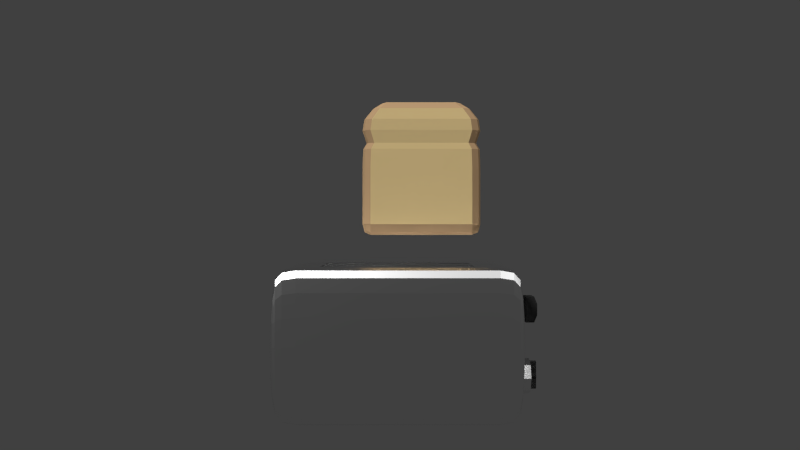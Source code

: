 # Source: Toaster.blend  (saved by Blender 2.75.0; exported with 4.5.12 LTS)
import bpy
from mathutils import Matrix  # noqa: F401  (used for matrix-valued properties, if any)

bpy.ops.wm.read_factory_settings(use_empty=True)
scene = bpy.context.scene
scene.name = 'Scene'

# ---- collections
col_collection_1 = bpy.data.collections.new('Collection 1'); scene.collection.children.link(col_collection_1)

# ---- materials (node trees are filled in below, after node groups)
mat_material_005 = bpy.data.materials.new('Material.005')
mat_material_005.alpha_threshold = 0.0
mat_material_005.roughness = 0.5
mat_bread = bpy.data.materials.new('Bread')
mat_bread.alpha_threshold = 0.0
mat_bread.roughness = 0.5
mat_crust = bpy.data.materials.new('Crust')
mat_crust.alpha_threshold = 0.0
mat_crust.roughness = 0.5
mat_toaster = bpy.data.materials.new('Toaster')
mat_toaster.alpha_threshold = 0.0
mat_toaster.roughness = 0.5
mat_knob = bpy.data.materials.new('Knob')
mat_knob.alpha_threshold = 0.0
mat_knob.roughness = 0.5

# ---- material node trees
mat_material_005.use_nodes = True; mat_material_005.node_tree.nodes.clear()
_N = mat_material_005.node_tree.nodes; _L = mat_material_005.node_tree.links
n0 = _N.new('ShaderNodeOutputMaterial'); n0.name = 'Material Output'; n0.location = (300, 300)
n1 = _N.new('ShaderNodeBsdfDiffuse'); n1.name = 'Diffuse BSDF'; n1.location = (10, 300)
n1.inputs[0].default_value = (0.0331, 0.0331, 0.0331, 1.0)
_L.new(n1.outputs[0], n0.inputs[0])
n0.is_active_output = True
mat_bread.use_nodes = True; mat_bread.node_tree.nodes.clear()
_N = mat_bread.node_tree.nodes; _L = mat_bread.node_tree.links
n0 = _N.new('ShaderNodeOutputMaterial'); n0.name = 'Material Output'; n0.location = (300, 300)
n1 = _N.new('ShaderNodeBsdfDiffuse'); n1.name = 'Diffuse BSDF'; n1.location = (10, 300)
n1.inputs[0].default_value = (0.723, 0.5435, 0.2602, 1.0)
_L.new(n1.outputs[0], n0.inputs[0])
n0.is_active_output = True
mat_crust.use_nodes = True; mat_crust.node_tree.nodes.clear()
_N = mat_crust.node_tree.nodes; _L = mat_crust.node_tree.links
n0 = _N.new('ShaderNodeOutputMaterial'); n0.name = 'Material Output'; n0.location = (300, 300)
n1 = _N.new('ShaderNodeBsdfDiffuse'); n1.name = 'Diffuse BSDF'; n1.location = (10, 300)
n1.inputs[0].default_value = (0.5173, 0.3366, 0.183, 1.0)
_L.new(n1.outputs[0], n0.inputs[0])
n0.is_active_output = True
mat_toaster.use_nodes = True; mat_toaster.node_tree.nodes.clear()
_N = mat_toaster.node_tree.nodes; _L = mat_toaster.node_tree.links
n0 = _N.new('ShaderNodeOutputMaterial'); n0.name = 'Material Output'; n0.location = (300, 300)
n1 = _N.new('ShaderNodeBsdfAnisotropic'); n1.name = 'Glossy BSDF'; n1.location = (10, 300)
n1.distribution = 'BECKMANN'
n1.inputs[0].default_value = (1.0, 1.0, 1.0, 1.0)
n1.inputs[1].default_value = 0.4472
_L.new(n1.outputs[0], n0.inputs[0])
n0.is_active_output = True
mat_knob.use_nodes = True; mat_knob.node_tree.nodes.clear()
_N = mat_knob.node_tree.nodes; _L = mat_knob.node_tree.links
n0 = _N.new('ShaderNodeOutputMaterial'); n0.name = 'Material Output'; n0.location = (300, 300)
n1 = _N.new('ShaderNodeBsdfDiffuse'); n1.name = 'Diffuse BSDF'; n1.location = (10, 300)
n1.inputs[0].default_value = (0.02038, 0.02038, 0.02038, 1.0)
_L.new(n1.outputs[0], n0.inputs[0])
n0.is_active_output = True

# ---- world
world_world = bpy.data.worlds.new('World'); scene.world = world_world
world_world.color = (0.05088, 0.05088, 0.05088)
world_world.use_sun_shadow = False
world_world.sun_shadow_jitter_overblur = 0.0
world_world.cycles.sampling_method = 'MANUAL'
world_world.cycles.sample_map_resolution = 256

# ---- cameras
cam_camera = bpy.data.cameras.new('Camera')
cam_camera.clip_end = 100.0
cam_camera.lens = 35.0
cam_camera.sensor_width = 32.0
cam_camera.sensor_height = 18.0
cam_camera.ortho_scale = 7.314
cam_camera.dof.focus_distance = 0.0

# ---- lights
light_sun_001 = bpy.data.lights.new('Sun.001', 'SUN')
light_sun_001.transmission_factor = 0.0
light_sun_001.use_shadow = False
light_sun_001.angle = 0.1993
light_sun_001.energy = 0.7
light_sun_001.shadow_buffer_clip_start = 0.5
light_sun_001.shadow_soft_size = 0.1
light_sun_001.shadow_cascade_max_distance = 1000.0
light_sun_001.cycles.use_multiple_importance_sampling = False
light_sun = bpy.data.lights.new('Sun', 'SUN')
light_sun.transmission_factor = 0.0
light_sun.angle = 0.1993
light_sun.energy = 2.5
light_sun.shadow_buffer_clip_start = 0.5
light_sun.shadow_soft_size = 0.1
light_sun.shadow_cascade_max_distance = 1000.0
light_sun.cycles.use_multiple_importance_sampling = False

# ---- meshes
me_cylinder_001 = bpy.data.meshes.new('Cylinder.001')
me_cylinder_001.from_pydata([(0.1583, 0.1271, -0.1693), (0.0, 0.1271, -0.2349), (0.2239, 0.1271, -0.01103), (-0.1583, 0.1271, -0.1693), (0.1583, -0.01909, -0.1693), (0.0, -0.01909, -0.2349), (0.1583, 0.1271, 0.1473), (0.2239, -0.1367, -0.01103), (-0.2239, 0.1271, -0.01103), (-0.1583, -0.01909, -0.1693), (0.1583, -0.01909, -0.6837), (0.0, -0.01909, -0.7493), (-0.1583, 0.1271, 0.1473), (0.0, 0.1271, 0.2128), (0.1583, -0.01909, 0.1473), (0.2239, -0.4005, -0.01103), (0.1583, -0.4005, -0.1693), (-0.2239, -0.1367, -0.01103), (-0.1583, -0.01909, -0.6837), (0.1583, -0.4005, -0.6837), (0.0, -0.4005, -0.7493), (-0.1583, -0.01909, 0.1473), (0.0, -0.01909, 0.2128), (0.1583, -0.4005, 0.1473), (-0.1583, -0.4005, -0.1693), (-0.2239, -0.4005, -0.01103), (-0.1583, -0.4005, -0.6837), (0.0, -0.4005, -0.2349), (-0.1583, -0.4005, 0.1473), (-0.1583, -0.01909, 0.7867), (0.0, -0.01909, 0.8522), (0.1583, -0.01909, 0.7867), (0.1583, -0.4005, 0.7867), (-0.1583, -0.4005, 0.7867), (0.0, -0.4005, 0.8522), (0.0, -0.4005, 0.2128)], [], [(1, 0, 4, 5), (0, 2, 7, 4), (3, 1, 5, 9), (5, 4, 10, 11), (2, 6, 14, 7), (4, 7, 15, 16), (8, 3, 9, 17), (9, 5, 11, 18), (4, 16, 19, 10), (11, 10, 19, 20), (12, 8, 17, 21), (13, 12, 21, 22), (6, 13, 22, 14), (7, 14, 23, 15), (15, 23, 35, 28, 25, 24, 27, 16), (17, 9, 24, 25), (24, 9, 18, 26), (18, 11, 20, 26), (16, 27, 20, 19), (21, 17, 25, 28), (22, 21, 29, 30), (14, 22, 30, 31), (23, 14, 31, 32), (27, 24, 26, 20), (21, 28, 33, 29), (30, 29, 33, 34), (31, 30, 34, 32), (35, 23, 32, 34), (28, 35, 34, 33)])
_uv = me_cylinder_001.uv_layers.new(name='UVMap')
_uv.uv.foreach_set('vector', [0.9689, 0.1211, 0.9689, 0.1211, 0.9689, 0.1211, 0.9689, 0.1211, 0.9701, 0.1218, 0.9701, 0.1218, 0.9701, 0.1217, 0.9701, 0.1217, 0.9686, 0.1211, 0.9686, 0.1211, 0.9686, 0.1211, 0.9686, 0.1211, 0.9693, 0.12, 0.9683, 0.1201, 0.9683, 0.1198, 0.9695, 0.1198, 0.968, 0.1216, 0.9679, 0.1216, 0.968, 0.1217, 0.968, 0.1218, 0.9683, 0.1206, 0.9683, 0.1206, 0.9683, 0.1208, 0.9683, 0.1208, 0.9674, 0.1218, 0.9674, 0.1218, 0.9674, 0.1217, 0.9674, 0.1217, 0.9692, 0.1201, 0.9682, 0.12, 0.968, 0.1198, 0.9692, 0.1198, 0.9692, 0.12, 0.9683, 0.12, 0.9682, 0.1198, 0.9693, 0.1198, 0.9689, 0.121, 0.9689, 0.121, 0.9689, 0.1211, 0.9689, 0.1211, 0.9696, 0.1216, 0.9695, 0.1216, 0.9695, 0.1218, 0.9695, 0.1217, 0.9686, 0.1211, 0.9686, 0.1211, 0.9686, 0.1211, 0.9686, 0.1211, 0.9689, 0.1211, 0.9689, 0.1211, 0.9689, 0.1211, 0.9689, 0.1211, 0.9699, 0.1206, 0.9699, 0.1206, 0.9698, 0.1206, 0.9698, 0.1206, 0.9688, 0.1206, 0.9688, 0.1207, 0.9688, 0.1207, 0.9687, 0.1207, 0.9687, 0.1206, 0.9687, 0.1206, 0.9687, 0.1206, 0.9688, 0.1206, 0.9692, 0.1206, 0.9692, 0.1206, 0.9692, 0.1208, 0.9692, 0.1208, 0.9692, 0.12, 0.9683, 0.12, 0.9682, 0.1198, 0.9693, 0.1198, 0.9686, 0.121, 0.9686, 0.121, 0.9686, 0.1211, 0.9686, 0.1211, 0.9692, 0.1201, 0.9682, 0.12, 0.968, 0.1198, 0.9692, 0.1198, 0.9676, 0.1206, 0.9676, 0.1206, 0.9677, 0.1206, 0.9677, 0.1206, 0.9694, 0.1227, 0.9679, 0.1228, 0.9681, 0.1224, 0.9693, 0.1223, 0.9696, 0.1228, 0.9681, 0.1227, 0.9682, 0.1223, 0.9694, 0.1224, 0.9694, 0.1227, 0.9681, 0.1227, 0.9682, 0.1224, 0.9693, 0.1224, 0.9693, 0.12, 0.9683, 0.1201, 0.9683, 0.1198, 0.9695, 0.1198, 0.9694, 0.1227, 0.9681, 0.1227, 0.9682, 0.1224, 0.9693, 0.1224, 0.9686, 0.121, 0.9686, 0.121, 0.9686, 0.1211, 0.9686, 0.1211, 0.9689, 0.121, 0.9689, 0.121, 0.9689, 0.1211, 0.9689, 0.1211, 0.9694, 0.1227, 0.9679, 0.1228, 0.9681, 0.1224, 0.9693, 0.1223, 0.9696, 0.1228, 0.9681, 0.1227, 0.9682, 0.1223, 0.9694, 0.1224])
me_cylinder_001.materials.append(mat_material_005)
me_cylinder_001.use_remesh_preserve_volume = False
me_cylinder_001.use_remesh_preserve_attributes = False
me_cylinder_001.use_mirror_vertex_groups = False
me_cylinder_001.update()
me_cube_005 = bpy.data.meshes.new('Cube.005')
me_cube_005.from_pydata([(-1.417, 0.1744, -0.743), (1.204, 0.409, -0.743), (1.417, 0.1744, -0.743), (-1.218, -0.07, -0.743), (1.204, 0.1744, -1.0), (-0.84, 0.1744, 2.192), (0.8258, 0.1744, 2.192), (-0.01365, 0.1744, -1.0), (1.204, -0.07, -0.743), (-0.01365, 0.409, -0.743), (-1.218, 0.409, -0.743), (-1.218, 0.1744, -1.0), (-0.01215, 0.1744, 2.192), (-0.01365, -0.07, -0.743), (-0.01365, -0.07, 0.6258), (-1.218, 0.409, 0.6258), (-0.01365, 0.409, 0.6258), (1.204, -0.07, 0.6258), (-1.218, -0.07, 0.6258), (1.417, 0.1744, 0.6258), (1.204, 0.409, 0.6258), (-1.417, 0.1744, 0.6258), (-1.163, 0.1744, 2.029), (0.9817, 0.3534, 2.029), (1.161, 0.1744, 2.029), (-0.9953, -0.01439, 2.029), (0.9817, -0.01439, 2.029), (-0.01258, 0.3534, 2.029), (-0.9953, 0.3534, 2.029), (-0.01258, -0.01439, 2.029), (-1.121, 0.06, 2.029), (-0.9494, 0.1744, 2.16), (-1.367, 0.3207, -0.743), (-1.367, 0.1744, -0.9357), (0.8258, 0.2498, 2.16), (1.364, 0.3207, -0.743), (-1.218, 0.3207, -0.9357), (0.9427, 0.1744, 2.16), (1.364, 0.01829, -0.743), (1.364, 0.1744, -0.9357), (-0.84, 0.08917, 2.16), (1.204, 0.01829, -0.9357), (-0.01215, 0.2498, 2.16), (1.204, 0.3207, -0.9357), (0.8258, 0.08917, 2.16), (-0.01365, 0.01829, -0.9357), (0.6898, 0.1744, 2.192), (0.9447, 0.1744, -1.0), (0.9447, -0.07, -0.743), (0.9447, 0.409, -0.743), (-0.01365, 0.3207, -0.9357), (-0.01215, 0.08917, 2.16), (-0.84, 0.2498, 2.16), (-1.218, 0.01829, -0.9357), (-0.9686, 0.409, -0.743), (-0.9686, 0.1744, -1.0), (-0.7116, 0.1744, 2.192), (-0.9686, -0.07, -0.743), (-1.367, 0.01829, -0.743), (-1.367, 0.3207, 0.6258), (1.364, 0.3207, 0.6258), (1.364, 0.01829, 0.6258), (0.9447, -0.07, 0.6258), (0.9447, 0.409, 0.6258), (-0.9686, 0.409, 0.6258), (-0.9686, -0.07, 0.6258), (-0.01365, -0.07, -0.2723), (-1.218, 0.409, -0.2723), (-0.01365, 0.409, -0.2723), (1.204, -0.07, -0.2723), (-1.218, -0.07, -0.2723), (1.417, 0.1744, -0.2723), (1.204, 0.409, -0.2723), (-1.417, 0.1744, -0.2723), (-1.367, 0.01829, 0.6258), (-1.121, 0.279, 2.029), (1.116, 0.279, 2.029), (1.116, 0.06, 2.029), (0.7949, -0.01439, 2.029), (0.7949, 0.3534, 2.029), (-0.8172, 0.3534, 2.029), (-0.8172, -0.01439, 2.029), (-1.417, 0.1744, 1.503), (1.204, 0.409, 1.503), (1.417, 0.1744, 1.503), (-1.218, -0.07, 1.503), (1.204, -0.07, 1.503), (-0.01365, 0.409, 1.503), (-1.218, 0.409, 1.503), (-0.01365, -0.07, 1.503), (-1.328, 0.08696, -0.8858), (-0.9211, 0.1395, 2.136), (-1.328, 0.252, -0.8858), (-0.9211, 0.1995, 2.136), (1.322, 0.08696, -0.8858), (0.9124, 0.1395, 2.136), (1.322, 0.252, -0.8858), (0.9124, 0.1995, 2.136), (0.6898, 0.2498, 2.16), (0.9447, 0.3207, -0.9357), (0.6898, 0.08917, 2.16), (0.9447, 0.01829, -0.9357), (-0.9686, 0.3207, -0.9357), (-0.7116, 0.08917, 2.16), (-0.7116, 0.2498, 2.16), (-0.9686, 0.01829, -0.9357), (-1.367, 0.01829, -0.2723), (-1.367, 0.3207, -0.2723), (1.364, 0.3207, -0.2723), (1.364, 0.01829, -0.2723), (0.9447, -0.07, -0.2723), (0.9447, 0.409, -0.2723), (-0.9686, 0.409, -0.2723), (-0.9686, -0.07, -0.2723), (-1.367, 0.01829, 1.503), (-1.367, 0.3207, 1.503), (1.364, 0.3207, 1.503), (1.364, 0.01829, 1.503), (0.9447, -0.07, 1.503), (0.9447, 0.409, 1.503), (-0.9686, 0.409, 1.503), (-0.9686, -0.07, 1.503), (-0.01322, -0.04781, 1.197), (-1.129, 0.3868, 1.197), (-0.01322, 0.3868, 1.197), (1.115, -0.04781, 1.197), (-1.129, -0.04781, 1.197), (1.315, 0.1744, 1.197), (1.115, 0.3868, 1.197), (-1.316, 0.1744, 1.197), (-1.269, 0.3041, 1.197), (1.265, 0.3041, 1.197), (1.265, 0.03493, 1.197), (0.8849, -0.04781, 1.197), (0.8849, 0.3868, 1.197), (-0.9082, 0.3868, 1.197), (-0.9082, -0.04781, 1.197), (-1.269, 0.03493, 1.197), (-1.352, 0.3181, 1.051), (1.348, 0.3181, 1.051), (1.348, 0.0209, 1.051), (0.9353, -0.06652, 1.051), (0.9353, 0.4055, 1.051), (-0.9591, 0.4055, 1.051), (-0.9591, -0.06652, 1.051), (-0.01358, -0.06652, 1.051), (-1.204, 0.4055, 1.051), (-0.01358, 0.4055, 1.051), (1.19, -0.06652, 1.051), (-1.204, -0.06652, 1.051), (1.401, 0.1744, 1.051), (1.19, 0.4055, 1.051), (-1.401, 0.1744, 1.051), (-1.352, 0.0209, 1.051), (-1.375, 0.1744, 1.766), (1.167, 0.3998, 1.766), (1.375, 0.1744, 1.766), (-1.181, -0.06077, 1.766), (1.167, -0.06077, 1.766), (-0.01347, 0.3998, 1.766), (-1.181, 0.3998, 1.766), (-0.01347, -0.06077, 1.766), (-1.326, 0.02521, 1.766), (-1.326, 0.3138, 1.766), (1.323, 0.3138, 1.766), (1.323, 0.02521, 1.766), (0.9199, -0.06077, 1.766), (0.9199, 0.3998, 1.766), (-0.9435, 0.3998, 1.766), (-0.9435, -0.06077, 1.766)], [], [(0, 58, 106, 73), (0, 73, 107, 32), (0, 32, 92, 33), (0, 33, 90, 58), (1, 49, 111, 72), (1, 72, 108, 35), (1, 35, 96, 43), (1, 43, 99, 49), (2, 35, 108, 71), (2, 71, 109, 38), (2, 38, 94, 39), (2, 39, 96, 35), (3, 57, 113, 70), (3, 70, 106, 58), (3, 58, 90, 53), (3, 53, 105, 57), (4, 41, 101, 47), (4, 47, 99, 43), (4, 43, 96, 39), (4, 39, 94, 41), (5, 40, 103, 56), (5, 56, 104, 52), (5, 52, 93, 31), (5, 31, 91, 40), (6, 44, 95, 37), (6, 37, 97, 34), (6, 34, 98, 46), (6, 46, 100, 44), (7, 45, 105, 55), (7, 55, 102, 50), (7, 50, 99, 47), (7, 47, 101, 45), (8, 38, 109, 69), (8, 69, 110, 48), (8, 48, 101, 41), (8, 41, 94, 38), (9, 54, 112, 68), (9, 68, 111, 49), (9, 49, 99, 50), (9, 50, 102, 54), (10, 32, 107, 67), (10, 67, 112, 54), (10, 54, 102, 36), (10, 36, 92, 32), (11, 53, 90, 33), (11, 33, 92, 36), (11, 36, 102, 55), (11, 55, 105, 53), (12, 51, 100, 46), (12, 46, 98, 42), (12, 42, 104, 56), (12, 56, 103, 51), (13, 48, 110, 66), (13, 66, 113, 57), (13, 57, 105, 45), (13, 45, 101, 48), (122, 133, 118, 89), (122, 89, 121, 136), (14, 65, 113, 66), (14, 66, 110, 62), (123, 130, 115, 88), (123, 88, 120, 135), (15, 64, 112, 67), (15, 67, 107, 59), (124, 135, 120, 87), (124, 87, 119, 134), (16, 63, 111, 68), (16, 68, 112, 64), (125, 132, 117, 86), (125, 86, 118, 133), (17, 62, 110, 69), (17, 69, 109, 61), (126, 136, 121, 85), (126, 85, 114, 137), (18, 74, 106, 70), (18, 70, 113, 65), (127, 131, 116, 84), (127, 84, 117, 132), (19, 61, 109, 71), (19, 71, 108, 60), (128, 134, 119, 83), (128, 83, 116, 131), (20, 60, 108, 72), (20, 72, 111, 63), (129, 137, 114, 82), (129, 82, 115, 130), (21, 59, 107, 73), (21, 73, 106, 74), (22, 30, 91, 31), (22, 31, 93, 75), (154, 163, 115, 82), (154, 82, 114, 162), (23, 79, 98, 34), (23, 34, 97, 76), (155, 164, 116, 83), (155, 83, 119, 167), (24, 76, 97, 37), (24, 37, 95, 77), (156, 165, 117, 84), (156, 84, 116, 164), (25, 81, 103, 40), (25, 40, 91, 30), (157, 162, 114, 85), (157, 85, 121, 169), (26, 77, 95, 44), (26, 44, 100, 78), (158, 166, 118, 86), (158, 86, 117, 165), (27, 80, 104, 42), (27, 42, 98, 79), (159, 167, 119, 87), (159, 87, 120, 168), (28, 75, 93, 52), (28, 52, 104, 80), (160, 168, 120, 88), (160, 88, 115, 163), (29, 78, 100, 51), (29, 51, 103, 81), (161, 169, 121, 89), (161, 89, 118, 166), (152, 129, 130, 138), (152, 153, 137, 129), (151, 128, 131, 139), (151, 142, 134, 128), (150, 127, 132, 140), (150, 139, 131, 127), (149, 126, 137, 153), (149, 144, 136, 126), (148, 125, 133, 141), (148, 140, 132, 125), (147, 124, 134, 142), (147, 143, 135, 124), (146, 123, 135, 143), (146, 138, 130, 123), (145, 122, 136, 144), (145, 141, 133, 122), (14, 62, 141, 145), (14, 145, 144, 65), (15, 59, 138, 146), (15, 146, 143, 64), (16, 64, 143, 147), (16, 147, 142, 63), (17, 61, 140, 148), (17, 148, 141, 62), (18, 65, 144, 149), (18, 149, 153, 74), (19, 60, 139, 150), (19, 150, 140, 61), (20, 63, 142, 151), (20, 151, 139, 60), (21, 74, 153, 152), (21, 152, 138, 59), (29, 161, 166, 78), (29, 81, 169, 161), (28, 160, 163, 75), (28, 80, 168, 160), (27, 159, 168, 80), (27, 79, 167, 159), (26, 158, 165, 77), (26, 78, 166, 158), (25, 157, 169, 81), (25, 30, 162, 157), (24, 156, 164, 76), (24, 77, 165, 156), (23, 155, 167, 79), (23, 76, 164, 155), (22, 154, 162, 30), (22, 75, 163, 154)])
me_cube_005.polygons.foreach_set('material_index', [1, 1, 1, 1, 0, 1, 1, 1, 1, 1, 1, 1, 0, 1, 1, 1, 1, 1, 1, 1, 1, 1, 1, 1, 1, 1, 1, 1, 1, 1, 1, 1, 1, 0, 1, 1, 0, 0, 1, 1, 1, 0, 1, 1, 1, 1, 1, 1, 1, 1, 1, 1, 0, 0, 1, 1, 0, 0, 0, 0, 1, 0, 0, 1, 0, 0, 0, 0, 1, 0, 0, 1, 0, 1, 1, 0, 1, 1, 1, 1, 0, 1, 1, 0, 1, 1, 1, 1, 1, 1, 1, 1, 1, 1, 1, 0, 1, 1, 1, 1, 1, 1, 1, 0, 1, 1, 0, 1, 1, 1, 0, 0, 1, 1, 0, 1, 1, 1, 0, 0, 1, 1, 1, 0, 1, 1, 1, 0, 0, 1, 0, 0, 0, 1, 0, 0, 0, 0, 1, 0, 0, 0, 1, 0, 0, 1, 1, 1, 0, 1, 1, 1, 0, 0, 1, 0, 0, 0, 1, 0, 0, 1, 1, 1, 0, 1, 1, 1])
me_cube_005.materials.append(mat_bread)
me_cube_005.materials.append(mat_crust)
me_cube_005.use_remesh_preserve_volume = False
me_cube_005.use_remesh_preserve_attributes = False
me_cube_005.use_mirror_vertex_groups = False
me_cube_005.update()
me_cube_002 = bpy.data.meshes.new('Cube.002')
me_cube_002.from_pydata([(2.023, -0.03533, 0.324), (2.023, -0.03533, 0.4732), (2.023, 0.04987, 0.324), (2.023, 0.04987, 0.4732), (2.353, -0.03533, 0.324), (2.353, -0.03533, 0.4732), (2.353, 0.04987, 0.324), (2.353, 0.04987, 0.4732), (2.508, 0.04987, 0.4732), (2.508, 0.04987, 0.324), (2.508, -0.03533, 0.4732), (2.508, -0.03533, 0.324), (2.353, 0.04987, 0.5732), (2.353, -0.03533, 0.5732), (2.467, 0.04987, 0.5732), (2.467, -0.03533, 0.5732), (2.353, -0.03533, 0.224), (2.353, 0.04987, 0.224), (2.467, -0.03533, 0.224), (2.467, 0.04987, 0.224), (2.353, -0.1353, 0.4732), (2.353, -0.1353, 0.324), (2.508, -0.1353, 0.4732), (2.508, -0.1353, 0.324), (2.353, -0.1353, 0.5732), (2.467, -0.1353, 0.5732), (2.467, -0.1353, 0.224), (2.353, -0.1353, 0.224), (2.353, 0.1499, 0.4732), (2.353, 0.1499, 0.324), (2.508, 0.1499, 0.4732), (2.508, 0.1499, 0.324), (2.467, 0.1499, 0.5732), (2.353, 0.1499, 0.5732), (2.353, 0.1499, 0.224), (2.467, 0.1499, 0.224), (-0.9818, 0.8753, 0.3628), (-0.989, 0.8759, 0.0), (-0.9926, 0.759, 0.0), (-0.9851, 0.759, 0.375), (-0.9785, 0.9374, 0.0), (-0.9818, 0.8753, -0.3628), (-0.9601, 0.8747, 0.6654), (-0.9926, 0.5661, 0.0), (-0.9851, 0.5661, 0.375), (-0.9719, 0.9351, 0.3264), (-0.9851, 0.759, -0.375), (-0.9628, 0.759, 0.6875), (-0.9851, 0.5661, -0.375), (-0.9926, 0.2768, 0.0), (-0.9851, 0.2768, 0.375), (-0.9628, 0.5661, 0.6875), (-0.9575, 0.9656, 0.0), (-0.9719, 0.9351, -0.3264), (-0.9601, 0.8747, -0.6654), (-0.9256, 0.759, 0.875), (-0.9522, 0.9327, 0.599), (-0.9628, 0.759, -0.6875), (-0.9628, 0.5661, -0.6875), (-0.9851, 0.2768, -0.375), (-0.9926, -0.05881, 0.0), (-0.9851, -0.05881, 0.375), (-0.9628, 0.2768, 0.6875), (-0.9256, 0.5661, 0.875), (-0.9522, 0.9613, 0.3021), (-0.9241, 0.8753, 0.8472), (-0.9198, 0.9351, 0.7639), (-0.9256, 0.759, -0.875), (-0.9256, 0.5661, -0.875), (-0.9628, 0.2768, -0.6875), (-0.9851, -0.05881, -0.375), (-0.9926, -0.3906, 0.0), (-0.9851, -0.3906, 0.375), (-0.9628, -0.05881, 0.6875), (-0.9256, 0.2768, 0.875), (-0.8373, 0.759, 0.9688), (-0.8373, 0.5661, 0.9688), (-0.9198, 0.9772, 0.3264), (-0.9522, 0.9613, -0.3021), (-0.9522, 0.9327, -0.599), (-0.9415, 0.9527, 0.5093), (-0.9169, 0.9613, 0.599), (-0.8373, 0.759, -0.9688), (-0.8373, 0.5661, -0.9688), (-0.9256, 0.2768, -0.875), (-0.9628, -0.05881, -0.6875), (-0.9851, -0.3906, -0.375), (-0.9926, -0.6685, 0.0), (-0.9851, -0.6685, 0.375), (-0.9628, -0.3906, 0.6875), (-0.9256, -0.05881, 0.875), (-0.8373, 0.2768, 0.9688), (-0.6618, 0.5661, 1.0), (-0.6618, 0.759, 1.0), (-0.9227, 0.9826, 0.0), (-0.9198, 0.9772, -0.3264), (-0.9198, 0.9351, -0.7639), (-0.9241, 0.8753, -0.8472), (-0.8358, 0.9386, 0.8472), (-0.8369, 0.8762, 0.9384), (-0.8351, 0.9677, 0.6654), (-0.6618, 0.759, -1.0), (-0.6618, 0.5661, -1.0), (-0.8373, 0.2768, -0.9688), (-0.9256, -0.05881, -0.875), (-0.9628, -0.3906, -0.6875), (-0.9851, -0.6685, -0.375), (-0.9926, -0.8424, 0.0), (-0.9851, -0.8424, 0.375), (-0.9628, -0.6685, 0.6875), (-0.9256, -0.3906, 0.875), (-0.8373, -0.05881, 0.9688), (-0.6618, 0.2768, 1.0), (-0.6618, 0.8765, 0.9688), (-0.3631, 0.5661, 1.0), (-0.3631, 0.759, 1.0), (-0.8358, 0.9853, 0.3628), (-0.9415, 0.9527, -0.5093), (-0.9169, 0.9613, -0.599), (-0.8369, 0.8762, -0.9384), (-0.6618, 0.8765, -0.9688), (-0.3631, 0.759, -1.0), (-0.3631, 0.5661, -1.0), (-0.6618, 0.2768, -1.0), (-0.8373, -0.05881, -0.9688), (-0.9256, -0.3906, -0.875), (-0.9628, -0.6685, -0.6875), (-0.9851, -0.8424, -0.375), (-0.9818, -0.9367, 0.3628), (-0.9628, -0.8424, 0.6875), (-0.9256, -0.6685, 0.875), (-0.8373, -0.3906, 0.9688), (-0.6618, -0.05881, 1.0), (-0.3925, 0.2768, 1.0), (-0.3925, 0.5615, 1.0), (-0.3631, 0.5615, 1.0), (-0.3631, 0.8765, 0.9688), (0.09521, 0.759, 1.0), (0.09521, 0.5661, 1.0), (-0.8358, 0.9853, -0.3628), (-0.8366, 0.9911, 0.0), (-0.8351, 0.9677, -0.6654), (-0.8358, 0.9386, -0.8472), (-0.6618, 0.9398, 0.875), (-0.3631, 0.8765, -0.9688), (0.09521, 0.759, -1.0), (0.09521, 0.5661, -1.0), (-0.3631, 0.2768, -1.0), (-0.6618, -0.05881, -1.0), (-0.8373, -0.3906, -0.9688), (-0.9256, -0.6685, -0.875), (-0.9628, -0.8424, -0.6875), (-0.9818, -0.9367, -0.3628), (-0.989, -0.937, 0.0), (-0.9601, -0.9365, 0.6654), (-0.9256, -0.8424, 0.875), (-0.8373, -0.6685, 0.9688), (-0.6618, -0.3906, 1.0), (-0.3631, -0.05881, 1.0), (-0.3631, 0.1203, 1.0), (-0.3925, 0.1203, 1.0), (-0.3925, 0.1203, -0.394), (-0.3925, 0.5615, -0.394), (1.63, 0.5615, 1.0), (1.625, 0.5615, 1.0), (1.169, 0.5615, 1.0), (0.6328, 0.5615, 1.0), (0.09521, 0.5615, 1.0), (1.63, 0.5615, -0.394), (-0.3631, 0.9398, 0.875), (0.09521, 0.8765, 0.9688), (0.6328, 0.759, 1.0), (0.6328, 0.5661, 1.0), (-0.6618, 0.988, 0.375), (-0.6618, 0.994, 0.0), (-0.6618, 0.9699, 0.6875), (-0.6618, 0.9398, -0.875), (-0.3631, 0.9398, -0.875), (0.09521, 0.8765, -0.9688), (0.6328, 0.759, -1.0), (0.6328, 0.5661, -1.0), (0.09521, 0.2768, -1.0), (-0.3631, -0.05881, -1.0), (-0.6618, -0.3906, -1.0), (-0.8373, -0.6685, -0.9688), (-0.9256, -0.8424, -0.875), (-0.9601, -0.9365, -0.6654), (-0.9785, -0.9768, 0.0), (-0.9719, -0.976, 0.3264), (-0.8373, -0.8424, 0.9688), (-0.6618, -0.6685, 1.0), (-0.3925, -0.3906, 1.0), (-0.3925, -0.1261, 1.0), (-0.3631, -0.1261, 1.0), (0.09521, -0.05881, 1.0), (0.09521, 0.1203, 1.0), (0.6328, 0.1203, 1.0), (1.169, 0.1203, 1.0), (1.625, 0.1203, 1.0), (1.63, 0.1203, 1.0), (1.63, 0.1203, -0.394), (1.63, 0.2768, 1.0), (1.919, 0.2768, 1.0), (1.919, 0.5661, 1.0), (1.625, 0.5661, 1.0), (1.169, 0.5661, 1.0), (0.09521, 0.9398, 0.875), (-0.3631, 0.9699, 0.6875), (0.6328, 0.8765, 0.9688), (1.169, 0.759, 1.0), (-0.6618, 0.988, -0.375), (-0.6618, 0.9699, -0.6875), (-0.3631, 0.988, 0.375), (-0.3631, 0.994, 0.0), (-0.3631, 0.9699, -0.6875), (0.09521, 0.9398, -0.875), (0.6328, 0.8765, -0.9688), (1.169, 0.759, -1.0), (1.169, 0.5661, -1.0), (0.6328, 0.2768, -1.0), (0.09521, -0.05881, -1.0), (-0.3631, -0.3906, -1.0), (-0.6618, -0.6685, -1.0), (-0.8373, -0.8424, -0.9688), (-0.9719, -0.976, -0.3264), (-0.9522, -0.9751, 0.599), (-0.9241, -0.9367, 0.8472), (-0.6618, -0.8424, 1.0), (-0.3631, -0.6685, 1.0), (-0.3631, -0.5674, 1.0), (-0.3925, -0.5674, 1.0), (-0.3925, -0.5674, -0.394), (-0.3925, -0.1261, -0.394), (1.63, -0.1261, 1.0), (1.625, -0.1261, 1.0), (1.169, -0.1261, 1.0), (0.6328, -0.1261, 1.0), (0.09521, -0.1261, 1.0), (1.63, -0.1261, -0.394), (0.6328, -0.05881, 1.0), (1.169, -0.05881, 1.0), (1.625, -0.05881, 1.0), (1.919, -0.05881, 1.0), (2.089, 0.2768, 0.9688), (2.089, 0.5661, 0.9688), (1.919, 0.759, 1.0), (1.625, 0.759, 1.0), (0.6328, 0.9398, 0.875), (0.09521, 0.9699, 0.6875), (1.169, 0.8765, 0.9688), (-0.3631, 0.988, -0.375), (0.09521, 0.994, 0.0), (0.09521, 0.988, 0.375), (0.09521, 0.9699, -0.6875), (0.6328, 0.9398, -0.875), (1.169, 0.8765, -0.9688), (1.625, 0.759, -1.0), (1.625, 0.5661, -1.0), (1.169, 0.2768, -1.0), (0.6328, -0.05881, -1.0), (0.09521, -0.3906, -1.0), (-0.3631, -0.6685, -1.0), (-0.6618, -0.8424, -1.0), (-0.9241, -0.9367, -0.8472), (-0.9522, -0.9751, -0.599), (-0.9575, -0.9873, 0.0), (-0.9198, -0.976, 0.7639), (-0.9522, -0.9857, 0.3021), (-0.8369, -0.9371, 0.9384), (-0.6618, -0.9372, 0.9688), (-0.3631, -0.8424, 1.0), (0.09521, -0.6685, 1.0), (0.09521, -0.5674, 1.0), (0.6328, -0.5674, 1.0), (1.169, -0.5674, 1.0), (1.625, -0.5674, 1.0), (1.63, -0.5674, 1.0), (1.63, -0.5674, -0.394), (1.63, -0.3906, 1.0), (1.919, -0.3906, 1.0), (2.089, -0.05881, 0.9688), (2.172, 0.2768, 0.875), (2.172, 0.5661, 0.875), (2.089, 0.759, 0.9688), (1.919, 0.8765, 0.9688), (1.625, 0.8765, 0.9688), (1.169, 0.9398, 0.875), (0.6328, 0.9699, 0.6875), (0.09521, 0.988, -0.375), (0.6328, 0.994, 0.0), (0.6328, 0.988, 0.375), (0.6328, 0.9699, -0.6875), (1.169, 0.9398, -0.875), (1.625, 0.8765, -0.9688), (1.919, 0.759, -1.0), (1.919, 0.5661, -1.0), (1.625, 0.2768, -1.0), (1.169, -0.05881, -1.0), (0.6328, -0.3906, -1.0), (0.09521, -0.6685, -1.0), (-0.3631, -0.8424, -1.0), (-0.6618, -0.9372, -0.9688), (-0.8369, -0.9371, -0.9384), (-0.9198, -0.976, -0.7639), (-0.9522, -0.9857, -0.3021), (-0.9169, -0.9857, 0.599), (-0.9415, -0.9825, 0.5093), (-0.8358, -0.9773, 0.8472), (-0.3631, -0.9372, 0.9688), (0.09521, -0.8424, 1.0), (0.6328, -0.6685, 1.0), (1.169, -0.6685, 1.0), (1.625, -0.6685, 1.0), (1.919, -0.6685, 1.0), (2.089, -0.3906, 0.9688), (2.172, -0.05881, 0.875), (2.205, 0.2768, 0.6875), (2.205, 0.5661, 0.6875), (2.172, 0.759, 0.875), (1.919, 0.9398, 0.875), (1.625, 0.9398, 0.875), (1.169, 0.9699, 0.6875), (0.6328, 0.988, -0.375), (1.169, 0.988, 0.375), (1.169, 0.994, 0.0), (1.169, 0.9699, -0.6875), (1.625, 0.9398, -0.875), (1.919, 0.8765, -0.9688), (2.089, 0.759, -0.9688), (2.089, 0.5661, -0.9688), (1.919, 0.2768, -1.0), (1.625, -0.05881, -1.0), (1.169, -0.3906, -1.0), (0.6328, -0.6685, -1.0), (0.09521, -0.8424, -1.0), (-0.3631, -0.9372, -0.9688), (-0.8358, -0.9773, -0.8472), (-0.9169, -0.9857, -0.599), (-0.9415, -0.9825, -0.5093), (-0.9198, -0.9916, 0.3264), (-0.8351, -0.9881, 0.6654), (-0.6618, -0.9777, 0.875), (-0.3631, -0.9777, 0.875), (0.09521, -0.9372, 0.9688), (0.6328, -0.8424, 1.0), (1.169, -0.8424, 1.0), (1.625, -0.8424, 1.0), (2.089, -0.6685, 0.9688), (1.919, -0.8424, 1.0), (2.172, -0.3906, 0.875), (2.184, 0.04987, 0.8055), (2.225, 0.2768, 0.375), (2.225, 0.5661, 0.375), (2.205, 0.759, 0.6875), (2.171, 0.8753, 0.8472), (2.089, 0.8762, 0.9384), (2.088, 0.9386, 0.8472), (1.919, 0.9699, 0.6875), (1.625, 0.9699, 0.6875), (1.169, 0.988, -0.375), (1.625, 0.988, 0.375), (1.625, 0.994, 0.0), (1.625, 0.9699, -0.6875), (1.919, 0.9398, -0.875), (2.172, 0.759, -0.875), (2.172, 0.5661, -0.875), (2.089, 0.2768, -0.9688), (1.919, -0.05881, -1.0), (1.625, -0.3906, -1.0), (1.169, -0.6685, -1.0), (0.6328, -0.8424, -1.0), (0.09521, -0.9372, -0.9688), (-0.3631, -0.9777, -0.875), (-0.6618, -0.9777, -0.875), (-0.8351, -0.9881, -0.6654), (-0.9198, -0.9916, -0.3264), (-0.9227, -0.9936, 0.0), (-0.6618, -0.9888, 0.6875), (-0.3631, -0.9888, 0.6875), (0.09521, -0.9777, 0.875), (0.6328, -0.9372, 0.9688), (1.169, -0.9372, 0.9688), (1.625, -0.9372, 0.9688), (2.172, -0.6685, 0.875), (2.089, -0.8424, 0.9688), (1.919, -0.9372, 0.9688), (2.205, -0.3906, 0.6875), (2.205, -0.05881, 0.6875), (2.184, -0.03533, 0.8055), (2.205, 0.04987, 0.6875), (2.225, 0.04987, 0.375), (2.231, 0.2768, 0.0), (2.231, 0.5661, 0.0), (2.225, 0.759, 0.375), (2.203, 0.8747, 0.6654), (2.087, 0.9677, 0.6654), (1.919, 0.988, 0.375), (1.625, 0.988, -0.375), (1.919, 0.994, 0.0), (1.919, 0.9699, -0.6875), (2.088, 0.9386, -0.8472), (2.089, 0.8762, -0.9384), (2.171, 0.8753, -0.8472), (2.205, 0.759, -0.6875), (2.205, 0.5661, -0.6875), (2.172, 0.2768, -0.875), (2.089, -0.05881, -0.9688), (1.919, -0.3906, -1.0), (1.625, -0.6685, -1.0), (1.169, -0.8424, -1.0), (0.6328, -0.9372, -0.9688), (0.09521, -0.9777, -0.875), (-0.3631, -0.9888, -0.6875), (-0.6618, -0.9888, -0.6875), (-0.8358, -0.9945, 0.3628), (-0.6618, -0.9955, 0.375), (-0.3631, -0.9955, 0.375), (0.09521, -0.9888, 0.6875), (0.6328, -0.9777, 0.875), (1.169, -0.9777, 0.875), (1.625, -0.9777, 0.875), (2.172, -0.8424, 0.875), (2.205, -0.6685, 0.6875), (1.919, -0.9777, 0.875), (2.225, -0.05881, 0.375), (2.225, -0.3906, 0.375), (2.119, -0.03533, 0.8055), (2.119, 0.04987, 0.8055), (2.119, 0.04987, -0.6889), (2.205, 0.04987, -0.6889), (2.205, 0.04987, -0.6875), (2.225, 0.04987, -0.375), (2.231, 0.04987, 0.0), (2.225, 0.2768, -0.375), (2.225, 0.5661, -0.375), (2.231, 0.759, 0.0), (2.167, 0.9351, 0.7639), (2.088, 0.9853, 0.3628), (1.919, 0.988, -0.375), (2.089, 0.9911, 0.0), (2.087, 0.9677, -0.6654), (2.203, 0.8747, -0.6654), (2.225, 0.759, -0.375), (2.205, 0.2768, -0.6875), (2.172, -0.05881, -0.875), (2.089, -0.3906, -0.9688), (1.919, -0.6685, -1.0), (1.625, -0.8424, -1.0), (1.169, -0.9372, -0.9688), (0.6328, -0.9777, -0.875), (0.09521, -0.9888, -0.6875), (-0.6618, -0.9955, -0.375), (-0.3631, -0.9955, -0.375), (-0.8358, -0.9945, -0.3628), (-0.8366, -0.9967, 0.0), (-0.6618, -0.9978, 0.0), (-0.3631, -0.9978, 0.0), (0.09521, -0.9955, 0.375), (0.6328, -0.9888, 0.6875), (1.169, -0.9888, 0.6875), (1.625, -0.9888, 0.6875), (2.171, -0.9367, 0.8472), (2.205, -0.8424, 0.6875), (2.225, -0.6685, 0.375), (2.089, -0.9371, 0.9384), (2.088, -0.9773, 0.8472), (1.919, -0.9888, 0.6875), (2.205, -0.03533, 0.6875), (2.231, -0.05881, 0.0), (2.231, -0.3906, 0.0), (2.225, -0.03533, 0.375), (2.231, -0.03533, 0.0), (2.225, -0.03533, -0.375), (2.205, -0.03533, -0.6875), (2.205, -0.03533, -0.6889), (2.119, -0.03533, -0.6889), (2.222, 0.8753, 0.3628), (2.196, 0.9327, 0.599), (2.165, 0.9613, 0.599), (2.167, 0.9772, 0.3264), (2.088, 0.9853, -0.3628), (2.17, 0.9826, 0.0), (2.167, 0.9351, -0.7639), (2.172, -0.3906, -0.875), (2.089, -0.6685, -0.9688), (1.919, -0.8424, -1.0), (1.625, -0.9372, -0.9688), (1.169, -0.9777, -0.875), (0.6328, -0.9888, -0.6875), (0.09521, -0.9955, -0.375), (0.09521, -0.9978, 0.0), (0.6328, -0.9955, 0.375), (1.169, -0.9955, 0.375), (1.625, -0.9955, 0.375), (2.203, -0.9365, 0.6654), (2.225, -0.8424, 0.375), (2.231, -0.6685, 0.0), (2.087, -0.9881, 0.6654), (1.919, -0.9955, 0.375), (2.227, -0.3906, -0.2454), (2.227, -0.3328, -0.2693), (2.225, -0.289, -0.375), (2.225, -0.05881, -0.375), (2.205, -0.05881, -0.6875), (2.222, 0.8753, -0.3628), (2.228, 0.8759, 0.0), (2.213, 0.9351, 0.3264), (2.167, 0.9772, -0.3264), (2.165, 0.9613, -0.599), (2.196, 0.9327, -0.599), (2.205, -0.3906, -0.6875), (2.172, -0.6685, -0.875), (2.089, -0.8424, -0.9688), (1.919, -0.9372, -0.9688), (1.625, -0.9777, -0.875), (1.169, -0.9888, -0.6875), (0.6328, -0.9955, -0.375), (0.6328, -0.9978, 0.0), (1.169, -0.9978, 0.0), (1.625, -0.9978, 0.0), (2.167, -0.976, 0.7639), (2.231, -0.8424, 0.0), (2.226, -0.6685, -0.2948), (2.227, -0.658, -0.2693), (2.228, -0.4954, -0.202), (2.088, -0.9945, 0.3628), (1.919, -0.9978, 0.0), (2.221, -0.2655, -0.4319), (2.211, -0.3328, -0.5945), (2.209, -0.3906, -0.6184), (2.219, 0.9374, 0.0), (2.196, 0.9613, 0.3021), (2.186, 0.9527, 0.5093), (2.2, 0.9656, 0.0), (2.213, 0.9351, -0.3264), (2.205, -0.6685, -0.6875), (2.172, -0.8424, -0.875), (1.919, -0.9777, -0.875), (1.625, -0.9888, -0.6875), (1.169, -0.9955, -0.375), (1.625, -0.9955, -0.375), (2.196, -0.9751, 0.599), (2.222, -0.9367, 0.3628), (2.225, -0.8424, -0.375), (2.225, -0.7018, -0.375), (2.165, -0.9857, 0.599), (2.089, -0.9967, 0.0), (2.167, -0.9916, 0.3264), (1.919, -0.9955, -0.375), (2.213, -0.6685, -0.569), (2.207, -0.4954, -0.6618), (2.211, -0.658, -0.5945), (2.196, 0.9613, -0.3021), (2.186, 0.9527, -0.5093), (2.205, -0.8424, -0.6875), (2.171, -0.9367, -0.8472), (2.089, -0.9371, -0.9384), (2.088, -0.9773, -0.8472), (1.919, -0.9888, -0.6875), (2.213, -0.976, 0.3264), (2.228, -0.937, 0.0), (2.222, -0.9367, -0.3628), (2.221, -0.7253, -0.4319), (2.088, -0.9945, -0.3628), (2.17, -0.9936, 0.0), (2.203, -0.9365, -0.6654), (2.087, -0.9881, -0.6654), (2.186, -0.9825, 0.5093), (2.196, -0.9857, 0.3021), (2.219, -0.9768, 0.0), (2.2, -0.9873, 0.0), (2.167, -0.976, -0.7639), (2.213, -0.976, -0.3264), (2.167, -0.9916, -0.3264), (2.196, -0.9751, -0.599), (2.165, -0.9857, -0.599), (2.196, -0.9857, -0.3021), (2.186, -0.9825, -0.5093), (2.341, -0.3328, -0.5945), (2.341, -0.4954, -0.6618), (2.341, -0.2655, -0.4319), (2.341, -0.3502, -0.5771), (2.341, -0.4954, -0.6372), (2.341, -0.658, -0.5945), (2.341, -0.3328, -0.2693), (2.341, -0.2901, -0.4319), (2.341, -0.6406, -0.5771), (2.31, -0.3569, -0.5704), (2.31, -0.4954, -0.6277), (2.341, -0.7253, -0.4319), (2.341, -0.4954, -0.202), (2.341, -0.3502, -0.2867), (2.31, -0.2996, -0.4319), (2.341, -0.7007, -0.4319), (2.31, -0.6339, -0.5704), (2.31, -0.4954, -0.4319), (2.341, -0.658, -0.2693), (2.341, -0.4954, -0.2266), (2.31, -0.3569, -0.2934), (2.341, -0.6406, -0.2867), (2.31, -0.6912, -0.4319), (2.31, -0.4954, -0.2361), (2.31, -0.6339, -0.2934)], [], [(1, 3, 2, 0), (3, 7, 6, 2), (16, 18, 26, 27), (5, 1, 0, 4), (0, 2, 6, 4), (5, 7, 3, 1), (8, 10, 11, 9), (10, 8, 14, 15), (7, 12, 33, 28), (15, 13, 24, 25), (12, 13, 15, 14), (7, 5, 13, 12), (18, 11, 23, 26), (14, 8, 30, 32), (16, 17, 19, 18), (9, 11, 18, 19), (4, 6, 17, 16), (17, 6, 29, 34), (23, 21, 27, 26), (20, 21, 23, 22), (20, 22, 25, 24), (11, 10, 22, 23), (10, 15, 25, 22), (4, 16, 27, 21), (5, 4, 21, 20), (13, 5, 20, 24), (29, 28, 30, 31), (30, 28, 33, 32), (29, 31, 35, 34), (6, 7, 28, 29), (9, 19, 35, 31), (8, 9, 31, 30), (12, 14, 32, 33), (19, 17, 34, 35), (37, 38, 39, 36), (37, 36, 45, 40), (37, 41, 46, 38), (36, 39, 47, 42), (38, 43, 44, 39), (37, 40, 53, 41), (36, 42, 56, 45), (38, 46, 48, 43), (49, 50, 44, 43), (39, 44, 51, 47), (40, 45, 64, 52), (41, 54, 57, 46), (47, 55, 65, 42), (46, 57, 58, 48), (49, 43, 48, 59), (60, 61, 50, 49), (50, 62, 51, 44), (55, 47, 51, 63), (40, 52, 78, 53), (41, 53, 79, 54), (45, 56, 80, 64), (56, 42, 65, 66), (67, 68, 58, 57), (59, 48, 58, 69), (60, 49, 59, 70), (60, 71, 72, 61), (61, 73, 62, 50), (74, 63, 51, 62), (75, 55, 63, 76), (64, 77, 94, 52), (57, 54, 97, 67), (55, 75, 99, 65), (66, 81, 80, 56), (82, 83, 68, 67), (84, 69, 58, 68), (70, 59, 69, 85), (60, 70, 86, 71), (71, 87, 88, 72), (61, 72, 89, 73), (90, 74, 62, 73), (91, 76, 63, 74), (75, 76, 92, 93), (77, 64, 80, 81), (53, 78, 117, 79), (78, 52, 94, 95), (79, 96, 97, 54), (66, 65, 99, 98), (81, 66, 98, 100), (67, 97, 119, 82), (82, 101, 102, 83), (103, 84, 68, 83), (104, 85, 69, 84), (70, 85, 105, 86), (71, 86, 106, 87), (107, 108, 88, 87), (72, 88, 109, 89), (90, 73, 89, 110), (111, 91, 74, 90), (91, 112, 92, 76), (93, 113, 99, 75), (93, 92, 114, 115), (77, 116, 140, 94), (81, 100, 116, 77), (95, 118, 117, 78), (96, 79, 117, 118), (101, 82, 119, 120), (101, 121, 122, 102), (103, 83, 102, 123), (124, 104, 84, 103), (104, 125, 105, 85), (86, 105, 126, 106), (107, 87, 106, 127), (108, 107, 153, 128), (108, 129, 109, 88), (110, 89, 109, 130), (111, 90, 110, 131), (111, 132, 112, 91), (112, 133, 134, 135, 114, 92), (113, 93, 115, 136), (137, 115, 114, 138), (95, 94, 140, 139), (118, 95, 139, 141), (96, 142, 119, 97), (118, 141, 142, 96), (99, 113, 143, 98), (98, 143, 175, 100), (120, 144, 121, 101), (145, 146, 122, 121), (123, 102, 122, 147), (124, 103, 123, 148), (124, 149, 125, 104), (125, 150, 126, 105), (127, 106, 126, 151), (127, 152, 153, 107), (128, 154, 129, 108), (155, 130, 109, 129), (131, 110, 130, 156), (111, 131, 157, 132), (132, 158, 159, 160, 133, 112), (134, 133, 160, 161, 162), (163, 164, 165, 166, 167, 135, 134, 162, 168), (167, 138, 114, 135), (113, 136, 169, 143), (170, 136, 115, 137), (171, 137, 138, 172), (140, 116, 173, 174), (116, 100, 175, 173), (119, 142, 176, 120), (120, 176, 177, 144), (178, 145, 121, 144), (179, 180, 146, 145), (181, 147, 122, 146), (148, 123, 147, 182), (124, 148, 183, 149), (149, 184, 150, 125), (185, 151, 126, 150), (151, 186, 152, 127), (153, 187, 188, 128), (128, 188, 225, 154), (129, 154, 226, 155), (189, 156, 130, 155), (131, 156, 190, 157), (132, 157, 191, 192, 193, 158), (159, 158, 194, 195), (160, 159, 195, 196, 197, 198, 199, 200, 161), (161, 200, 168, 162), (199, 201, 163, 168, 200), (202, 203, 204, 164, 163, 201), (164, 204, 205, 165), (165, 205, 172, 166), (166, 172, 138, 167), (170, 206, 169, 136), (143, 169, 207, 175), (208, 170, 137, 171), (171, 172, 205, 209), (140, 174, 210, 139), (139, 210, 211, 141), (174, 173, 212, 213), (173, 175, 207, 212), (142, 141, 211, 176), (176, 211, 214, 177), (178, 144, 177, 215), (216, 179, 145, 178), (179, 217, 218, 180), (219, 181, 146, 180), (220, 182, 147, 181), (148, 182, 221, 183), (149, 183, 222, 184), (223, 185, 150, 184), (151, 185, 263, 186), (153, 152, 224, 187), (152, 186, 264, 224), (155, 226, 268, 189), (189, 227, 190, 156), (157, 190, 228, 229, 230, 191), (192, 191, 230, 231, 232), (233, 234, 235, 236, 237, 193, 192, 232, 238), (237, 194, 158, 193), (195, 194, 239, 196), (196, 239, 240, 197), (197, 240, 241, 198), (242, 202, 201, 199, 198, 241), (243, 244, 203, 202), (245, 246, 204, 203), (209, 205, 204, 246), (208, 247, 206, 170), (206, 248, 207, 169), (208, 171, 209, 249), (174, 213, 250, 210), (210, 250, 214, 211), (251, 213, 212, 252), (252, 212, 207, 248), (215, 177, 214, 253), (216, 178, 215, 254), (216, 255, 217, 179), (217, 256, 257, 218), (219, 180, 218, 258), (259, 220, 181, 219), (220, 260, 221, 182), (183, 221, 261, 222), (223, 184, 222, 262), (185, 223, 302, 263), (187, 265, 267, 188), (225, 266, 226, 154), (188, 267, 306, 225), (227, 270, 228, 190), (229, 228, 271, 272), (230, 229, 272, 273, 274, 275, 276, 277, 231), (231, 277, 238, 232), (276, 278, 233, 238, 277), (242, 241, 234, 233, 278, 279), (234, 241, 240, 235), (235, 240, 239, 236), (236, 239, 194, 237), (280, 243, 202, 242), (243, 281, 282, 244), (283, 245, 203, 244), (284, 285, 246, 245), (249, 209, 246, 285), (208, 249, 286, 247), (247, 287, 248, 206), (251, 288, 250, 213), (288, 253, 214, 250), (289, 251, 252, 290), (290, 252, 248, 287), (254, 215, 253, 291), (216, 254, 292, 255), (255, 293, 256, 217), (294, 295, 257, 256), (258, 218, 257, 296), (259, 219, 258, 297), (259, 298, 260, 220), (260, 299, 261, 221), (262, 222, 261, 300), (263, 303, 264, 186), (266, 307, 268, 226), (268, 269, 227, 189), (269, 308, 270, 227), (309, 271, 228, 270), (272, 271, 310, 273), (273, 310, 311, 274), (274, 311, 312, 275), (279, 278, 276, 275, 312, 313), (280, 242, 279, 314), (280, 315, 281, 243), (281, 316, 317, 282), (283, 244, 282, 318), (245, 283, 355, 284), (284, 319, 320, 285), (249, 285, 320, 286), (247, 286, 321, 287), (289, 322, 288, 251), (322, 291, 253, 288), (289, 290, 323, 324), (290, 287, 321, 323), (254, 291, 325, 292), (255, 292, 326, 293), (327, 294, 256, 293), (328, 329, 295, 294), (330, 296, 257, 295), (297, 258, 296, 331), (259, 297, 332, 298), (298, 333, 299, 260), (334, 300, 261, 299), (301, 262, 300, 335), (302, 223, 262, 301), (302, 336, 303, 263), (304, 265, 187, 224), (303, 337, 338, 264), (338, 304, 224, 264), (267, 265, 376, 339), (306, 305, 266, 225), (305, 340, 307, 266), (306, 267, 339, 305), (268, 307, 341, 269), (269, 341, 342, 308), (343, 309, 270, 308), (344, 310, 271, 309), (344, 345, 311, 310), (345, 346, 312, 311), (314, 279, 313, 347), (348, 313, 312, 346), (280, 314, 349, 315), (351, 352, 317, 316), (318, 282, 317, 353), (318, 354, 355, 283), (319, 284, 355, 356), (319, 357, 358, 320), (286, 320, 358, 321), (289, 324, 359, 322), (322, 359, 325, 291), (324, 323, 360, 361), (323, 321, 358, 360), (292, 325, 362, 326), (327, 293, 326, 363), (294, 327, 401, 328), (328, 364, 365, 329), (366, 330, 295, 329), (367, 331, 296, 330), (297, 331, 368, 332), (298, 332, 369, 333), (370, 334, 299, 333), (371, 335, 300, 334), (301, 335, 372, 373), (302, 301, 373, 336), (336, 374, 337, 303), (304, 375, 376, 265), (338, 337, 375, 304), (305, 339, 414, 340), (307, 340, 377, 341), (341, 377, 378, 342), (343, 308, 342, 379), (380, 344, 309, 343), (380, 381, 345, 344), (381, 382, 346, 345), (314, 347, 383, 349), (384, 347, 313, 348), (385, 348, 346, 382), (315, 349, 386, 387), (390, 351, 316, 389), (391, 392, 352, 351), (393, 353, 317, 352), (353, 394, 354, 318), (356, 395, 357, 319), (396, 360, 358, 357), (324, 361, 397, 359), (359, 397, 362, 325), (398, 361, 360, 396), (363, 326, 362, 399), (364, 403, 404, 365), (366, 329, 365, 405), (406, 367, 330, 366), (367, 407, 368, 331), (332, 368, 408, 369), (370, 333, 369, 409), (410, 371, 334, 370), (371, 411, 372, 335), (373, 372, 412, 413), (336, 373, 413, 374), (414, 415, 377, 340), (415, 416, 378, 377), (379, 342, 378, 417), (380, 343, 379, 418), (380, 418, 419, 381), (381, 419, 420, 382), (384, 421, 383, 347), (349, 383, 422, 386), (385, 382, 420, 423), (388, 350, 389, 316, 281, 315, 387, 467), (424, 387, 386, 425), (350, 388, 426, 427), (427, 428, 429, 430, 431, 432, 390, 389, 350), (432, 391, 351, 390), (391, 433, 434, 392), (435, 393, 352, 392), (353, 393, 476, 394), (355, 354, 436, 356), (354, 394, 477, 436), (356, 436, 478, 395), (437, 396, 357, 395), (398, 438, 397, 361), (438, 399, 362, 397), (439, 398, 396, 437), (399, 440, 400, 363), (401, 327, 363, 400), (401, 402, 364, 328), (402, 441, 403, 364), (442, 434, 404, 403), (405, 365, 404, 443), (406, 366, 405, 444), (406, 445, 407, 367), (407, 446, 408, 368), (409, 369, 408, 447), (410, 370, 409, 448), (410, 449, 411, 371), (411, 450, 412, 372), (451, 413, 412, 452), (453, 374, 413, 451), (375, 453, 454, 376), (453, 375, 337, 374), (454, 414, 339, 376), (454, 455, 415, 414), (455, 456, 416, 415), (457, 417, 378, 416), (418, 379, 417, 458), (418, 458, 459, 419), (419, 459, 460, 420), (421, 384, 464, 461), (421, 462, 422, 383), (425, 386, 422, 463), (464, 384, 348, 385), (423, 465, 464, 385), (423, 420, 460, 466), (468, 424, 425, 469), (424, 470, 467, 387), (388, 467, 470, 471, 472, 473, 474, 475, 426), (426, 475, 428, 427), (474, 429, 428, 475), (429, 474, 473, 503, 444, 405, 443, 430), (430, 443, 433, 431), (431, 433, 391, 432), (433, 443, 404, 434), (435, 392, 434, 442), (393, 435, 505, 476), (437, 395, 478, 479), (439, 480, 438, 398), (480, 440, 399, 438), (439, 437, 479, 481), (401, 400, 482, 402), (400, 440, 508, 482), (402, 482, 509, 441), (403, 441, 504, 442), (406, 444, 483, 445), (445, 484, 446, 407), (485, 447, 408, 446), (448, 409, 447, 486), (410, 448, 487, 449), (449, 488, 450, 411), (489, 452, 412, 450), (455, 451, 452, 456), (454, 453, 451, 455), (490, 457, 416, 456), (491, 458, 417, 457), (491, 492, 459, 458), (492, 493, 460, 459), (461, 494, 462, 421), (495, 463, 422, 462), (469, 425, 463, 496), (465, 423, 466, 497), (498, 466, 460, 493), (468, 469, 499, 500, 501, 502), (468, 471, 470, 424), (468, 502, 472, 471), (502, 503, 473, 472), (442, 504, 505, 435), (476, 506, 477, 394), (436, 477, 532, 478), (439, 481, 507, 480), (480, 507, 508, 440), (444, 503, 510, 483), (445, 483, 511, 484), (512, 485, 446, 484), (513, 486, 447, 485), (448, 486, 514, 487), (449, 487, 515, 488), (516, 489, 450, 488), (490, 456, 452, 489), (517, 491, 457, 490), (517, 518, 492, 491), (518, 519, 493, 492), (464, 465, 520, 461), (461, 520, 541, 494), (462, 494, 542, 495), (521, 496, 463, 495), (469, 496, 522, 523, 524, 499), (465, 497, 545, 520), (525, 497, 466, 498), (526, 498, 493, 519), (502, 501, 527, 528, 529, 510, 503), (505, 530, 506, 476), (506, 531, 532, 477), (479, 478, 532, 531), (481, 479, 531, 533), (482, 508, 553, 509), (509, 534, 504, 441), (483, 510, 535, 511), (512, 484, 511, 536), (485, 512, 556, 513), (513, 537, 514, 486), (487, 514, 538, 515), (516, 488, 515, 539), (517, 490, 489, 516), (517, 516, 539, 518), (518, 539, 540, 519), (495, 542, 560, 521), (522, 496, 521, 543, 544), (546, 525, 498, 526), (525, 547, 545, 497), (526, 519, 540, 548), (549, 535, 510, 529, 550, 551), (505, 504, 534, 530), (530, 533, 531, 506), (481, 533, 552, 507), (507, 552, 553, 508), (534, 509, 553, 552), (536, 511, 535, 554), (536, 555, 556, 512), (537, 513, 556, 557), (537, 558, 538, 514), (539, 515, 538, 540), (520, 545, 567, 541), (541, 559, 542, 494), (543, 521, 560, 561), (543, 554, 535, 549, 562, 544), (546, 526, 548, 563), (546, 564, 547, 525), (548, 540, 538, 558), (530, 534, 552, 533), (554, 565, 555, 536), (557, 566, 558, 537), (559, 541, 567, 568), (559, 569, 560, 542), (561, 565, 554, 543), (547, 568, 567, 545), (546, 563, 573, 564), (563, 548, 558, 566), (564, 570, 568, 547), (556, 555, 571, 557), (555, 565, 574, 571), (557, 571, 575, 566), (568, 570, 569, 559), (560, 569, 572, 561), (561, 572, 574, 565), (563, 566, 575, 573), (564, 573, 576, 570), (569, 570, 576, 572), (571, 574, 577, 575), (572, 576, 577, 574), (573, 575, 577, 576), (528, 578, 579, 550, 529), (527, 580, 578, 528), (579, 578, 581, 582), (550, 579, 583, 551), (500, 584, 580, 527, 501), (578, 580, 585, 581), (583, 579, 582, 586), (582, 581, 587, 588), (551, 583, 589, 562, 549), (524, 590, 584, 500, 499), (580, 584, 591, 585), (581, 585, 592, 587), (589, 583, 586, 593), (586, 582, 588, 594), (588, 587, 595), (562, 589, 596, 523, 522, 544), (523, 596, 590, 524), (584, 590, 597, 591), (585, 591, 598, 592), (587, 592, 595), (596, 589, 593, 599), (593, 586, 594, 600), (594, 588, 595), (590, 596, 599, 597), (591, 597, 601, 598), (592, 598, 595), (599, 593, 600, 602), (600, 594, 595), (597, 599, 602, 601), (598, 601, 595), (602, 600, 595), (601, 602, 595)])
me_cube_002.polygons.foreach_set('material_index', [1, 1, 1, 1, 1, 1, 1, 1, 1, 1, 1, 1, 1, 1, 1, 1, 1, 1, 1, 1, 1, 1, 1, 1, 1, 1, 1, 1, 1, 1, 1, 1, 1, 1, 0, 0, 0, 0, 0, 0, 0, 0, 0, 0, 0, 0, 0, 0, 0, 0, 0, 0, 0, 0, 0, 0, 0, 0, 0, 0, 0, 0, 0, 0, 0, 0, 0, 0, 0, 0, 0, 0, 0, 0, 0, 0, 0, 0, 0, 0, 0, 0, 0, 0, 0, 0, 0, 0, 0, 0, 0, 0, 0, 0, 0, 0, 0, 0, 0, 0, 0, 0, 0, 0, 0, 0, 0, 0, 0, 0, 0, 0, 0, 0, 0, 0, 0, 0, 0, 0, 0, 0, 0, 0, 0, 0, 0, 0, 0, 0, 0, 0, 0, 0, 0, 0, 0, 0, 0, 0, 0, 0, 0, 0, 0, 0, 0, 0, 0, 0, 0, 0, 0, 0, 0, 0, 0, 0, 0, 0, 0, 0, 0, 0, 0, 0, 0, 0, 0, 0, 0, 0, 0, 0, 0, 0, 0, 0, 0, 0, 0, 0, 0, 0, 0, 0, 0, 0, 0, 0, 0, 0, 0, 0, 0, 0, 0, 0, 0, 0, 0, 0, 0, 0, 0, 0, 0, 0, 0, 0, 0, 0, 0, 0, 0, 0, 0, 0, 0, 0, 0, 0, 0, 0, 0, 0, 0, 0, 0, 0, 0, 0, 0, 0, 0, 0, 0, 0, 0, 0, 0, 0, 0, 0, 0, 0, 0, 0, 0, 0, 0, 0, 0, 0, 0, 0, 0, 0, 0, 0, 0, 0, 0, 0, 0, 0, 0, 0, 0, 0, 0, 0, 0, 0, 0, 0, 0, 0, 0, 0, 0, 0, 0, 0, 0, 0, 0, 0, 0, 0, 0, 0, 0, 0, 0, 0, 0, 0, 0, 0, 0, 0, 0, 0, 0, 0, 0, 0, 0, 0, 0, 0, 0, 0, 0, 0, 0, 0, 0, 0, 0, 0, 0, 0, 0, 0, 0, 0, 0, 0, 0, 0, 0, 0, 0, 0, 0, 0, 0, 0, 0, 0, 0, 0, 0, 0, 0, 0, 0, 0, 0, 0, 0, 0, 0, 0, 0, 0, 0, 0, 0, 0, 0, 0, 0, 0, 0, 0, 0, 0, 0, 0, 0, 0, 0, 0, 0, 0, 0, 0, 0, 0, 0, 0, 0, 0, 0, 0, 0, 0, 0, 0, 0, 0, 0, 0, 0, 0, 0, 0, 0, 0, 0, 0, 0, 0, 0, 0, 0, 0, 0, 0, 0, 0, 0, 0, 0, 0, 0, 0, 0, 0, 0, 0, 0, 0, 0, 0, 0, 0, 0, 0, 0, 0, 0, 0, 0, 0, 0, 0, 0, 0, 0, 0, 0, 0, 0, 0, 0, 0, 0, 0, 0, 0, 0, 0, 0, 0, 0, 0, 0, 0, 0, 0, 0, 0, 0, 0, 0, 0, 0, 0, 0, 0, 0, 0, 0, 0, 0, 0, 0, 0, 0, 0, 0, 0, 0, 0, 0, 0, 0, 0, 0, 0, 0, 0, 0, 0, 0, 0, 0, 0, 0, 0, 0, 0, 0, 0, 0, 0, 0, 0, 0, 0, 0, 0, 0, 0, 0, 0, 0, 0, 0, 0, 0, 0, 0, 0, 0, 0, 0, 0, 0, 0, 0, 0, 0, 0, 0, 0, 0, 0, 0, 0, 0, 0, 0, 0, 0, 0, 0, 0, 0, 0, 0, 0, 0, 0, 0, 0, 0, 0, 0, 0, 0])
_uv = me_cube_002.uv_layers.new(name='UVMap')
_uv.uv.foreach_set('vector', [0.0, 0.0, 0.0, 0.0, 0.0, 0.0, 0.0, 0.0, 0.0, 0.0, 0.0, 0.0, 0.0, 0.0, 0.0, 0.0, 0.0, 0.0, 0.0, 0.0, 0.0, 0.0, 0.0, 0.0, 0.0, 0.0, 0.0, 0.0, 0.0, 0.0, 0.0, 0.0, 0.0, 0.0, 0.0, 0.0, 0.0, 0.0, 0.0, 0.0, 0.0, 0.0, 0.0, 0.0, 0.0, 0.0, 0.0, 0.0, 0.0, 0.0, 0.0, 0.0, 0.0, 0.0, 0.0, 0.0, 0.0, 0.0, 0.0, 0.0, 0.0, 0.0, 0.0, 0.0, 0.0, 0.0, 0.0, 0.0, 0.0, 0.0, 0.0, 0.0, 0.0, 0.0, 0.0, 0.0, 0.0, 0.0, 0.0, 0.0, 0.0, 0.0, 0.0, 0.0, 0.0, 0.0, 0.0, 0.0, 0.0, 0.0, 0.0, 0.0, 0.0, 0.0, 0.0, 0.0, 0.0, 0.0, 0.0, 0.0, 0.0, 0.0, 0.0, 0.0, 0.0, 0.0, 0.0, 0.0, 0.0, 0.0, 0.0, 0.0, 0.0, 0.0, 0.0, 0.0, 0.0, 0.0, 0.0, 0.0, 0.0, 0.0, 0.0, 0.0, 0.0, 0.0, 0.0, 0.0, 0.0, 0.0, 0.0, 0.0, 0.0, 0.0, 0.0, 0.0, 0.0, 0.0, 0.0, 0.0, 0.0, 0.0, 0.0, 0.0, 0.0, 0.0, 0.0, 0.0, 0.0, 0.0, 0.0, 0.0, 0.0, 0.0, 0.0, 0.0, 0.0, 0.0, 0.0, 0.0, 0.0, 0.0, 0.0, 0.0, 0.0, 0.0, 0.0, 0.0, 0.0, 0.0, 0.0, 0.0, 0.0, 0.0, 0.0, 0.0, 0.0, 0.0, 0.0, 0.0, 0.0, 0.0, 0.0, 0.0, 0.0, 0.0, 0.0, 0.0, 0.0, 0.0, 0.0, 0.0, 0.0, 0.0, 0.0, 0.0, 0.0, 0.0, 0.0, 0.0, 0.0, 0.0, 0.0, 0.0, 0.0, 0.0, 0.0, 0.0, 0.0, 0.0, 0.0, 0.0, 0.0, 0.0, 0.0, 0.0, 0.0, 0.0, 0.0, 0.0, 0.0, 0.0, 0.0, 0.0, 0.0, 0.0, 0.0, 0.0, 0.0, 0.0, 0.0, 0.0, 0.0, 0.0, 0.0, 0.0, 0.0, 0.0, 0.0, 0.0, 0.0, 0.0, 0.0, 0.0, 0.0, 0.0, 0.0, 0.0, 0.0, 0.0, 0.0, 0.0, 0.0, 0.0, 0.0, 0.0, 0.0, 0.0, 0.0, 0.0, 0.0, 0.0, 0.0, 0.0, 0.0, 0.0, 0.0, 0.0, 0.0, 0.0, 0.0, 0.0, 0.0, 0.0, 0.0, 0.0, 0.0, 0.0, 0.0, 0.0, 0.0, 0.0, 0.0, 0.0, 0.0, 0.0, 0.0, 0.0, 0.0, 0.0, 0.0, 0.0, 0.0, 0.0, 0.0, 0.0, 0.0, 0.0, 0.0, 0.0, 0.0, 0.0, 0.0, 0.0, 0.0, 0.0, 0.0, 0.0, 0.0, 0.0, 0.0, 0.0, 0.0, 0.0, 0.0, 0.0, 0.0, 0.0, 0.0, 0.0, 0.0, 0.0, 0.0, 0.0, 0.0, 0.0, 0.0, 0.0, 0.0, 0.0, 0.0, 0.0, 0.0, 0.0, 0.0, 0.0, 0.0, 0.0, 0.0, 0.0, 0.0, 0.0, 0.0, 0.0, 0.0, 0.0, 0.0, 0.0, 0.0, 0.0, 0.0, 0.0, 0.0, 0.0, 0.0, 0.0, 0.0, 0.0, 0.0, 0.0, 0.0, 0.0, 0.0, 0.0, 0.0, 0.0, 0.0, 0.0, 0.0, 0.0, 0.0, 0.0, 0.0, 0.0, 0.0, 0.0, 0.0, 0.0, 0.0, 0.0, 0.0, 0.0, 0.0, 0.0, 0.0, 0.0, 0.0, 0.0, 0.0, 0.0, 0.0, 0.0, 0.0, 0.0, 0.0, 0.0, 0.0, 0.0, 0.0, 0.0, 0.0, 0.0, 0.0, 0.0, 0.0, 0.0, 0.0, 0.0, 0.0, 0.0, 0.0, 0.0, 0.0, 0.0, 0.0, 0.0, 0.0, 0.0, 0.0, 0.0, 0.0, 0.0, 0.0, 0.0, 0.0, 0.0, 0.0, 0.0, 0.0, 0.0, 0.0, 0.0, 0.0, 0.0, 0.0, 0.0, 0.0, 0.0, 0.0, 0.0, 0.0, 0.0, 0.0, 0.0, 0.0, 0.0, 0.0, 0.0, 0.0, 0.0, 0.0, 0.0, 0.0, 0.0, 0.0, 0.0, 0.0, 0.0, 0.0, 0.0, 0.0, 0.0, 0.0, 0.0, 0.0, 0.0, 0.0, 0.0, 0.0, 0.0, 0.0, 0.0, 0.0, 0.0, 0.0, 0.0, 0.0, 0.0, 0.0, 0.0, 0.0, 0.0, 0.0, 0.0, 0.0, 0.0, 0.0, 0.0, 0.0, 0.0, 0.0, 0.0, 0.0, 0.0, 0.0, 0.0, 0.0, 0.0, 0.0, 0.0, 0.0, 0.0, 0.0, 0.0, 0.0, 0.0, 0.0, 0.0, 0.0, 0.0, 0.0, 0.0, 0.0, 0.0, 0.0, 0.0, 0.0, 0.0, 0.0, 0.0, 0.0, 0.0, 0.0, 0.0, 0.0, 0.0, 0.0, 0.0, 0.0, 0.0, 0.0, 0.0, 0.0, 0.0, 0.0, 0.0, 0.0, 0.0, 0.0, 0.0, 0.0, 0.0, 0.0, 0.0, 0.0, 0.0, 0.0, 0.0, 0.0, 0.0, 0.0, 0.0, 0.0, 0.0, 0.0, 0.0, 0.0, 0.0, 0.0, 0.0, 0.0, 0.0, 0.0, 0.0, 0.0, 0.0, 0.0, 0.0, 0.0, 0.0, 0.0, 0.0, 0.0, 0.0, 0.0, 0.0, 0.0, 0.0, 0.0, 0.0, 0.0, 0.0, 0.0, 0.0, 0.0, 0.0, 0.0, 0.0, 0.0, 0.0, 0.0, 0.0, 0.0, 0.0, 0.0, 0.0, 0.0, 0.0, 0.0, 0.0, 0.0, 0.0, 0.0, 0.0, 0.0, 0.0, 0.0, 0.0, 0.0, 0.0, 0.0, 0.0, 0.0, 0.0, 0.0, 0.0, 0.0, 0.0, 0.0, 0.0, 0.0, 0.0, 0.0, 0.0, 0.0, 0.0, 0.0, 0.0, 0.0, 0.0, 0.0, 0.0, 0.0, 0.0, 0.0, 0.0, 0.0, 0.0, 0.0, 0.0, 0.0, 0.0, 0.0, 0.0, 0.0, 0.0, 0.0, 0.0, 0.0, 0.0, 0.0, 0.0, 0.0, 0.0, 0.0, 0.0, 0.0, 0.0, 0.0, 0.0, 0.0, 0.0, 0.0, 0.0, 0.0, 0.0, 0.0, 0.0, 0.0, 0.0, 0.0, 0.0, 0.0, 0.0, 0.0, 0.0, 0.0, 0.0, 0.0, 0.0, 0.0, 0.0, 0.0, 0.0, 0.0, 0.0, 0.0, 0.0, 0.0, 0.0, 0.0, 0.0, 0.0, 0.0, 0.0, 0.0, 0.0, 0.0, 0.0, 0.0, 0.0, 0.0, 0.0, 0.0, 0.0, 0.0, 0.0, 0.0, 0.0, 0.0, 0.0, 0.0, 0.0, 0.0, 0.0, 0.0, 0.0, 0.0, 0.0, 0.0, 0.0, 0.0, 0.0, 0.0, 0.0, 0.0, 0.0, 0.0, 0.0, 0.0, 0.0, 0.0, 0.0, 0.0, 0.0, 0.0, 0.0, 0.0, 0.0, 0.0, 0.0, 0.0, 0.0, 0.0, 0.0, 0.0, 0.0, 0.0, 0.0, 0.0, 0.0, 0.0, 0.0, 0.0, 0.0, 0.0, 0.0, 0.0, 0.0, 0.0, 0.0, 0.0, 0.0, 0.0, 0.0, 0.0, 0.0, 0.0, 0.0, 0.0, 0.0, 0.0, 0.0, 0.0, 0.0, 0.0, 0.0, 0.0, 0.0, 0.0, 0.0, 0.0, 0.0, 0.0, 0.0, 0.0, 0.0, 0.0, 0.0, 0.0, 0.0, 0.0, 0.0, 0.0, 0.0, 0.0, 0.0, 0.0, 0.0, 0.0, 0.0, 0.0, 0.0, 0.0, 0.0, 0.0, 0.0, 0.0, 0.0, 0.0, 0.0, 0.0, 0.0, 0.0, 0.0, 0.0, 0.0, 0.0, 0.0, 0.0, 0.0, 0.0, 0.0, 0.0, 0.0, 0.0, 0.0, 0.0, 0.0, 0.0, 0.0, 0.0, 0.0, 0.0, 0.0, 0.0, 0.0, 0.0, 0.0, 0.0, 0.0, 0.0, 0.0, 0.0, 0.0, 0.0, 0.0, 0.0, 0.0, 0.0, 0.0, 0.0, 0.0, 0.0, 0.0, 0.0, 0.0, 0.0, 0.0, 0.0, 0.0, 0.0, 0.0, 0.0, 0.0, 0.0, 0.0, 0.0, 0.0, 0.0, 0.0, 0.0, 0.0, 0.0, 0.0, 0.0, 0.0, 0.0, 0.0, 0.0, 0.0, 0.0, 0.0, 0.0, 0.0, 0.0, 0.0, 0.0, 0.0, 0.0, 0.0, 0.0, 0.0, 0.0, 0.0, 0.0, 0.0, 0.0, 0.0, 0.0, 0.0, 0.0, 0.0, 0.0, 0.0, 0.0, 0.0, 0.0, 0.0, 0.0, 0.0, 0.0, 0.0, 0.0, 0.0, 0.0, 0.0, 0.0, 0.0, 0.0, 0.0, 0.0, 0.0, 0.0, 0.0, 0.0, 0.0, 0.0, 0.0, 0.0, 0.0, 0.0, 0.0, 0.0, 0.0, 0.0, 0.0, 0.0, 0.0, 0.0, 0.0, 0.0, 0.0, 0.0, 0.0, 0.0, 0.0, 0.0, 0.0, 0.0, 0.0, 0.0, 0.0, 0.0, 0.0, 0.0, 0.0, 0.0, 0.0, 0.0, 0.0, 0.0, 0.0, 0.0, 0.0, 0.0, 0.0, 0.0, 0.0, 0.0, 0.0, 0.0, 0.0, 0.0, 0.0, 0.0, 0.0, 0.0, 0.0, 0.0, 0.0, 0.0, 0.0, 0.0, 0.0, 0.0, 0.0, 0.0, 0.0, 0.0, 0.0, 0.0, 0.0, 0.0, 0.0, 0.0, 0.0, 0.0, 0.0, 0.0, 0.0, 0.0, 0.0, 0.0, 0.0, 0.0, 0.0, 0.0, 0.0, 0.0, 0.0, 0.0, 0.0, 0.0, 0.0, 0.0, 0.0, 0.0, 0.0, 0.0, 0.0, 0.0, 0.0, 0.0, 0.0, 0.0, 0.0, 0.0, 0.0, 0.0, 0.0, 0.0, 0.0, 0.0, 0.0, 0.0, 0.0, 0.0, 0.0, 0.0, 0.0, 0.0, 0.0, 0.0, 0.0, 0.0, 0.0, 0.0, 0.0, 0.0, 0.0, 0.0, 0.0, 0.0, 0.0, 0.0, 0.0, 0.0, 0.0, 0.0, 0.0, 0.0, 0.0, 0.0, 0.0, 0.0, 0.0, 0.0, 0.0, 0.0, 0.0, 0.0, 0.0, 0.0, 0.0, 0.0, 0.0, 0.0, 0.0, 0.0, 0.0, 0.0, 0.0, 0.0, 0.0, 0.0, 0.0, 0.0, 0.0, 0.0, 0.0, 0.0, 0.0, 0.0, 0.0, 0.0, 0.0, 0.0, 0.0, 0.0, 0.0, 0.0, 0.0, 0.0, 0.0, 0.0, 0.0, 0.0, 0.0, 0.0, 0.0, 0.0, 0.0, 0.0, 0.0, 0.0, 0.0, 0.0, 0.0, 0.0, 0.0, 0.0, 0.0, 0.0, 0.0, 0.0, 0.0, 0.0, 0.0, 0.0, 0.0, 0.0, 0.0, 0.0, 0.0, 0.0, 0.0, 0.0, 0.0, 0.0, 0.0, 0.0, 0.0, 0.0, 0.0, 0.0, 0.0, 0.0, 0.0, 0.0, 0.0, 0.0, 0.0, 0.0, 0.0, 0.0, 0.0, 0.0, 0.0, 0.0, 0.0, 0.0, 0.0, 0.0, 0.0, 0.0, 0.0, 0.0, 0.0, 0.0, 0.0, 0.0, 0.0, 0.0, 0.0, 0.0, 0.0, 0.0, 0.0, 0.0, 0.0, 0.0, 0.0, 0.0, 0.0, 0.0, 0.0, 0.0, 0.0, 0.0, 0.0, 0.0, 0.0, 0.0, 0.0, 0.0, 0.0, 0.0, 0.0, 0.0, 0.0, 0.0, 0.0, 0.0, 0.0, 0.0, 0.0, 0.0, 0.0, 0.0, 0.0, 0.0, 0.0, 0.0, 0.0, 0.0, 0.0, 0.0, 0.0, 0.0, 0.0, 0.0, 0.0, 0.0, 0.0, 0.0, 0.0, 0.0, 0.0, 0.0, 0.0, 0.0, 0.0, 0.0, 0.0, 0.0, 0.0, 0.0, 0.0, 0.0, 0.0, 0.0, 0.0, 0.0, 0.0, 0.0, 0.0, 0.0, 0.0, 0.0, 0.0, 0.0, 0.0, 0.0, 0.0, 0.0, 0.0, 0.0, 0.0, 0.0, 0.0, 0.0, 0.0, 0.0, 0.0, 0.0, 0.0, 0.0, 0.0, 0.0, 0.0, 0.0, 0.0, 0.0, 0.0, 0.0, 0.0, 0.0, 0.0, 0.0, 0.0, 0.0, 0.0, 0.0, 0.0, 0.0, 0.0, 0.0, 0.0, 0.0, 0.0, 0.0, 0.0, 0.0, 0.0, 0.0, 0.0, 0.0, 0.0, 0.0, 0.0, 0.0, 0.0, 0.0, 0.0, 0.0, 0.0, 0.0, 0.0, 0.0, 0.0, 0.0, 0.0, 0.0, 0.0, 0.0, 0.0, 0.0, 0.0, 0.0, 0.0, 0.0, 0.0, 0.0, 0.0, 0.0, 0.0, 0.0, 0.0, 0.0, 0.0, 0.0, 0.0, 0.0, 0.0, 0.0, 0.0, 0.0, 0.0, 0.0, 0.0, 0.0, 0.0, 0.0, 0.0, 0.0, 0.0, 0.0, 0.0, 0.0, 0.0, 0.0, 0.0, 0.0, 0.0, 0.0, 0.0, 0.0, 0.0, 0.0, 0.0, 0.0, 0.0, 0.0, 0.0, 0.0, 0.0, 0.0, 0.0, 0.0, 0.0, 0.0, 0.0, 0.0, 0.0, 0.0, 0.0, 0.0, 0.0, 0.0, 0.0, 0.0, 0.0, 0.0, 0.0, 0.0, 0.0, 0.0, 0.0, 0.0, 0.0, 0.0, 0.0, 0.0, 0.0, 0.0, 0.0, 0.0, 0.0, 0.0, 0.0, 0.0, 0.0, 0.0, 0.0, 0.0, 0.0, 0.0, 0.0, 0.0, 0.0, 0.0, 0.0, 0.0, 0.0, 0.0, 0.0, 0.0, 0.0, 0.0, 0.0, 0.0, 0.0, 0.0, 0.0, 0.0, 0.0, 0.0, 0.0, 0.0, 0.0, 0.0, 0.0, 0.0, 0.0, 0.0, 0.0, 0.0, 0.0, 0.0, 0.0, 0.0, 0.0, 0.0, 0.0, 0.0, 0.0, 0.0, 0.0, 0.0, 0.0, 0.0, 0.0, 0.0, 0.0, 0.0, 0.0, 0.0, 0.0, 0.0, 0.0, 0.0, 0.0, 0.0, 0.0, 0.0, 0.0, 0.0, 0.0, 0.0, 0.0, 0.0, 0.0, 0.0, 0.0, 0.0, 0.0, 0.0, 0.0, 0.0, 0.0, 0.0, 0.0, 0.0, 0.0, 0.0, 0.0, 0.0, 0.0, 0.0, 0.0, 0.0, 0.0, 0.0, 0.0, 0.0, 0.0, 0.0, 0.0, 0.0, 0.0, 0.0, 0.0, 0.0, 0.0, 0.0, 0.0, 0.0, 0.0, 0.0, 0.0, 0.0, 0.0, 0.0, 0.0, 0.0, 0.0, 0.0, 0.0, 0.0, 0.0, 0.0, 0.0, 0.0, 0.0, 0.0, 0.0, 0.0, 0.0, 0.0, 0.0, 0.0, 0.0, 0.0, 0.0, 0.0, 0.0, 0.0, 0.0, 0.0, 0.0, 0.0, 0.0, 0.0, 0.0, 0.0, 0.0, 0.0, 0.0, 0.0, 0.0, 0.0, 0.0, 0.0, 0.0, 0.0, 0.0, 0.0, 0.0, 0.0, 0.0, 0.0, 0.0, 0.0, 0.0, 0.0, 0.0, 0.0, 0.0, 0.0, 0.0, 0.0, 0.0, 0.0, 0.0, 0.0, 0.0, 0.0, 0.0, 0.0, 0.0, 0.0, 0.0, 0.0, 0.0, 0.0, 0.0, 0.0, 0.0, 0.0, 0.0, 0.0, 0.0, 0.0, 0.0, 0.0, 0.0, 0.0, 0.0, 0.0, 0.0, 0.0, 0.0, 0.0, 0.0, 0.0, 0.0, 0.0, 0.0, 0.0, 0.0, 0.0, 0.0, 0.0, 0.0, 0.0, 0.0, 0.0, 0.0, 0.0, 0.0, 0.0, 0.0, 0.0, 0.0, 0.0, 0.0, 0.0, 0.0, 0.0, 0.0, 0.0, 0.0, 0.0, 0.0, 0.0, 0.0, 0.0, 0.0, 0.0, 0.0, 0.0, 0.0, 0.0, 0.0, 0.0, 0.0, 0.0, 0.0, 0.0, 0.0, 0.0, 0.0, 0.0, 0.0, 0.0, 0.0, 0.0, 0.0, 0.0, 0.0, 0.0, 0.0, 0.0, 0.0, 0.0, 0.0, 0.0, 0.0, 0.0, 0.0, 0.0, 0.0, 0.0, 0.0, 0.0, 0.0, 0.0, 0.0, 0.0, 0.0, 0.0, 0.0, 0.0, 0.0, 0.0, 0.0, 0.0, 0.0, 0.0, 0.0, 0.0, 0.0, 0.0, 0.0, 0.0, 0.0, 0.0, 0.0, 0.0, 0.0, 0.0, 0.0, 0.0, 0.0, 0.0, 0.0, 0.0, 0.0, 0.0, 0.0, 0.0, 0.0, 0.0, 0.0, 0.0, 0.0, 0.0, 0.0, 0.0, 0.0, 0.0, 0.0, 0.0, 0.0, 0.0, 0.0, 0.0, 0.0, 0.0, 0.0, 0.0, 0.0, 0.0, 0.0, 0.0, 0.0, 0.0, 0.0, 0.0, 0.0, 0.0, 0.0, 0.0, 0.0, 0.0, 0.0, 0.0, 0.0, 0.0, 0.0, 0.0, 0.0, 0.0, 0.0, 0.0, 0.0, 0.0, 0.0, 0.0, 0.0, 0.0, 0.0, 0.0, 0.0, 0.0, 0.0, 0.0, 0.0, 0.0, 0.0, 0.0, 0.0, 0.0, 0.0, 0.0, 0.0, 0.0, 0.0, 0.0, 0.0, 0.0, 0.0, 0.0, 0.0, 0.0, 0.0, 0.0, 0.0, 0.0, 0.0, 0.0, 0.0, 0.0, 0.0, 0.0, 0.0, 0.0, 0.0, 0.0, 0.0, 0.0, 0.0, 0.0, 0.0, 0.0, 0.0, 0.0, 0.0, 0.0, 0.0, 0.0, 0.0, 0.0, 0.0, 0.0, 0.0, 0.0, 0.0, 0.0, 0.0, 0.0, 0.0, 0.0, 0.0, 0.0, 0.0, 0.0, 0.0, 0.0, 0.0, 0.0, 0.0, 0.0, 0.0, 0.0, 0.0, 0.0, 0.0, 0.0, 0.0, 0.0, 0.0, 0.0, 0.0, 0.0, 0.0, 0.0, 0.0, 0.0, 0.0, 0.0, 0.0, 0.0, 0.0, 0.0, 0.0, 0.0, 0.0, 0.0, 0.0, 0.0, 0.0, 0.0, 0.0, 0.0, 0.0, 0.0, 0.0, 0.0, 0.0, 0.0, 0.0, 0.0, 0.0, 0.0, 0.0, 0.0, 0.0, 0.0, 0.0, 0.0, 0.0, 0.0, 0.0, 0.0, 0.0, 0.0, 0.0, 0.0, 0.0, 0.0, 0.0, 0.0, 0.0, 0.0, 0.0, 0.0, 0.0, 0.0, 0.0, 0.0, 0.0, 0.0, 0.0, 0.0, 0.0, 0.0, 0.0, 0.0, 0.0, 0.0, 0.0, 0.0, 0.0, 0.0, 0.0, 0.0, 0.0, 0.0, 0.0, 0.0, 0.0, 0.0, 0.0, 0.0, 0.0, 0.0, 0.0, 0.0, 0.0, 0.0, 0.0, 0.0, 0.0, 0.0, 0.0, 0.0, 0.0, 0.0, 0.0, 0.0, 0.0, 0.0, 0.0, 0.0, 0.0, 0.0, 0.0, 0.0, 0.0, 0.0, 0.0, 0.0, 0.0, 0.0, 0.0, 0.0, 0.0, 0.0, 0.0, 0.0, 0.0, 0.0, 0.0, 0.0, 0.0, 0.0, 0.0, 0.0, 0.0, 0.0, 0.0, 0.0, 0.0, 0.0, 0.0, 0.0, 0.0, 0.0, 0.0, 0.0, 0.0, 0.0, 0.0, 0.0, 0.0, 0.0, 0.0, 0.0, 0.0, 0.0, 0.0, 0.0, 0.0, 0.0, 0.0, 0.0, 0.0, 0.0, 0.0, 0.0, 0.0, 0.0, 0.0, 0.0, 0.0, 0.0, 0.0, 0.0, 0.0, 0.0, 0.0, 0.0, 0.0, 0.0, 0.0, 0.0, 0.0, 0.0, 0.0, 0.0, 0.0, 0.0, 0.0, 0.0, 0.0, 0.0, 0.0, 0.0, 0.0, 0.0, 0.0, 0.0, 0.0, 0.0, 0.0, 0.0, 0.0, 0.0, 0.0, 0.0, 0.0, 0.0, 0.0, 0.0, 0.0, 0.0, 0.0, 0.0, 0.0, 0.0, 0.0, 0.0, 0.0, 0.0, 0.0, 0.0, 0.0, 0.0, 0.0, 0.0, 0.0, 0.0, 0.0, 0.0, 0.0, 0.0, 0.0, 0.0, 0.0, 0.0, 0.0, 0.0, 0.0, 0.0, 0.0, 0.0, 0.0, 0.0, 0.0, 0.0, 0.0, 0.0, 0.0, 0.0, 0.0, 0.0, 0.0, 0.0, 0.0, 0.0, 0.0, 0.0, 0.0, 0.0, 0.0, 0.0, 0.0, 0.0, 0.0, 0.0, 0.0, 0.0, 0.0, 0.0, 0.0, 0.0, 0.0, 0.0, 0.0, 0.0, 0.0, 0.0, 0.0, 0.0, 0.0, 0.0, 0.0, 0.0, 0.0, 0.0, 0.0, 0.0, 0.0, 0.0, 0.0, 0.0, 0.0, 0.0, 0.0, 0.0, 0.0, 0.0, 0.0, 0.0, 0.0, 0.0, 0.0, 0.0, 0.0, 0.0, 0.0, 0.0, 0.0, 0.0, 0.0, 0.0, 0.0, 0.0, 0.0, 0.0, 0.0, 0.0, 0.0, 0.0, 0.0, 0.0, 0.0, 0.0, 0.0, 0.0, 0.0, 0.0, 0.0, 0.0, 0.0, 0.0, 0.0, 0.0, 0.0, 0.0, 0.0, 0.0, 0.0, 0.0, 0.0, 0.0, 0.0, 0.0, 0.0, 0.0, 0.0, 0.0, 0.0, 0.0, 0.0, 0.0, 0.0, 0.0, 0.0, 0.0, 0.0, 0.0, 0.0, 0.0, 0.0, 0.0, 0.0, 0.0, 0.0, 0.0, 0.0, 0.0, 0.0, 0.0, 0.0, 0.0, 0.0, 0.0, 0.0, 0.0, 0.0, 0.0, 0.0, 0.0, 0.0, 0.0, 0.0, 0.0, 0.0, 0.0, 0.0, 0.0, 0.0, 0.0, 0.0, 0.0, 0.0, 0.0, 0.0, 0.0, 0.0, 0.0, 0.0, 0.0, 0.0, 0.0, 0.0, 0.0, 0.0, 0.0, 0.0, 0.0, 0.0, 0.0, 0.0, 0.0, 0.0, 0.0, 0.0, 0.0, 0.0, 0.0, 0.0, 0.0, 0.0, 0.0, 0.0, 0.0, 0.0, 0.0, 0.0, 0.0, 0.0, 0.0, 0.0, 0.0, 0.0, 0.0, 0.0, 0.0, 0.0, 0.0, 0.0, 0.0, 0.0, 0.0, 0.0, 0.0, 0.0, 0.0, 0.0, 0.0, 0.0, 0.0, 0.0, 0.0, 0.0, 0.0, 0.0, 0.0, 0.0, 0.0, 0.0, 0.0, 0.0, 0.0, 0.0, 0.0, 0.0, 0.0, 0.0, 0.0, 0.0, 0.0, 0.0, 0.0, 0.0, 0.0, 0.0, 0.0, 0.0, 0.0, 0.0, 0.0, 0.0, 0.0, 0.0, 0.0, 0.0, 0.0, 0.0, 0.0, 0.0, 0.0, 0.0, 0.0, 0.0, 0.0, 0.0, 0.0, 0.0, 0.0, 0.0, 0.0, 0.0, 0.0, 0.0, 0.0, 0.0, 0.0, 0.0, 0.0, 0.0, 0.0, 0.0, 0.0, 0.0, 0.0, 0.0, 0.0, 0.0, 0.0, 0.0, 0.0, 0.0, 0.0, 0.0, 0.0, 0.0, 0.0, 0.0, 0.0, 0.0, 0.0, 0.0, 0.0, 0.0, 0.0, 0.0, 0.0, 0.0, 0.0, 0.0, 0.0, 0.0, 0.0, 0.0, 0.0, 0.0, 0.0, 0.0, 0.0, 0.0, 0.0, 0.0, 0.0, 0.0, 0.0, 0.0, 0.0, 0.0, 0.0, 0.0, 0.0, 0.0, 0.0, 0.0, 0.0, 0.0, 0.0, 0.0, 0.0, 0.0, 0.0, 0.0, 0.0, 0.0, 0.0, 0.0, 0.0, 0.0, 0.0, 0.0, 0.0, 0.0, 0.0, 0.0, 0.0, 0.0, 0.0, 0.0, 0.0, 0.0, 0.0, 0.0, 0.0, 0.0, 0.0, 0.0, 0.0, 0.0, 0.0, 0.0, 0.0, 0.0, 0.0, 0.0, 0.0, 0.0, 0.0, 0.0, 0.0, 0.0, 0.0, 0.0, 0.0, 0.0, 0.0, 0.0, 0.0, 0.0, 0.0, 0.0, 0.0, 0.0, 0.0, 0.0, 0.0, 0.0, 0.0, 0.0, 0.0, 0.0, 0.0, 0.0, 0.0, 0.0, 0.0, 0.0, 0.0, 0.0, 0.0, 0.0, 0.0, 0.0, 0.0, 0.0, 0.0, 0.0, 0.0, 0.0, 0.0, 0.0, 0.0, 0.0, 0.0, 0.0, 0.0, 0.0, 0.0, 0.0, 0.0, 0.0, 0.0, 0.0, 0.0, 0.0, 0.0, 0.0, 0.0, 0.0, 0.0, 0.0, 0.0, 0.0, 0.0, 0.0, 0.0, 0.0, 0.0, 0.0, 0.0, 0.0, 0.0, 0.0, 0.0, 0.0, 0.0, 0.0, 0.0, 0.0, 0.0, 0.0, 0.0, 0.0, 0.0, 0.0, 0.0, 0.0, 0.0, 0.0, 0.0, 0.0, 0.0, 0.0, 0.0, 0.0, 0.0, 0.0, 0.0, 0.0, 0.0, 0.0, 0.0, 0.0, 0.0, 0.0, 0.0, 0.0, 0.0, 0.0, 0.0, 0.0, 0.0, 0.0, 0.0, 0.0, 0.0, 0.0, 0.0, 0.0, 0.0, 0.0, 0.0, 0.0, 0.0, 0.0, 0.0, 0.0, 0.0, 0.0, 0.0, 0.0, 0.0, 0.0, 0.0, 0.0, 0.0, 0.0, 0.0, 0.0, 0.0, 0.0, 0.0, 0.0, 0.0, 0.0, 0.0, 0.0, 0.0, 0.0, 0.0, 0.0, 0.0, 0.0, 0.0, 0.0, 0.0, 0.0, 0.0, 0.0, 0.0, 0.0, 0.0, 0.0, 0.0, 0.0, 0.0, 0.0, 0.0, 0.0, 0.0, 0.0, 0.0, 0.0, 0.0, 0.0, 0.0, 0.0, 0.0, 0.0, 0.0, 0.0, 0.0, 0.0, 0.0, 0.0, 0.0, 0.0, 0.0, 0.0, 0.0, 0.0, 0.0, 0.0, 0.0, 0.0, 0.0, 0.0, 0.0, 0.0, 0.0, 0.0, 0.0, 0.0, 0.0, 0.0, 0.0, 0.0, 0.0, 0.0, 0.0, 0.0, 0.0, 0.0, 0.0, 0.0, 0.0, 0.0, 0.0, 0.0, 0.0, 0.0, 0.0, 0.0, 0.0, 0.0, 0.0, 0.0, 0.0, 0.0, 0.0, 0.0, 0.0, 0.0, 0.0, 0.0, 0.0, 0.0, 0.0, 0.0, 0.0, 0.0, 0.0, 0.0, 0.0, 0.0, 0.0, 0.0, 0.0, 0.0, 0.0, 0.0, 0.0, 0.0, 0.0, 0.0, 0.0, 0.0, 0.0, 0.0, 0.0, 0.0, 0.0, 0.0, 0.0, 0.0, 0.0, 0.0, 0.0, 0.0, 0.0, 0.0, 0.0, 0.0, 0.0, 0.0, 0.0, 0.0, 0.0, 0.0, 0.0, 0.0, 0.0, 0.0, 0.0, 0.0, 0.0, 0.0, 0.0, 0.0, 0.0, 0.0, 0.0, 0.0, 0.0, 0.0, 0.0, 0.0, 0.0, 0.0, 0.0, 0.0, 0.0, 0.0, 0.0, 0.0, 0.0, 0.0, 0.0, 0.0, 0.0, 0.0, 0.0, 0.0, 0.0, 0.0, 0.0, 0.0, 0.0, 0.0, 0.0, 0.0, 0.0, 0.0, 0.0, 0.0, 0.0, 0.0, 0.0, 0.0, 0.0, 0.0, 0.0, 0.0, 0.0, 0.0, 0.0, 0.0, 0.0, 0.0, 0.0, 0.0, 0.0, 0.0, 0.0, 0.0, 0.0, 0.0, 0.0, 0.0, 0.0, 0.0, 0.0, 0.0, 0.0, 0.0, 0.0, 0.0, 0.0, 0.0, 0.0, 0.0, 0.0, 0.0, 0.0, 0.0, 0.0, 0.0, 0.0, 0.0, 0.0, 0.0, 0.0, 0.0, 0.0, 0.0, 0.0, 0.0, 0.0, 0.0, 0.0, 0.0, 0.0, 0.0, 0.0, 0.0, 0.0, 0.0, 0.0, 0.0, 0.0, 0.0, 0.0, 0.0, 0.0, 0.0, 0.0, 0.0, 0.0, 0.0, 0.0, 0.0, 0.0, 0.0, 0.0, 0.0, 0.0, 0.0, 0.0, 0.0, 0.0, 0.0, 0.0, 0.0, 0.0, 0.0, 0.0, 0.0, 0.0, 0.0, 0.0, 0.0, 0.0, 0.0, 0.0, 0.0, 0.0, 0.0, 0.0, 0.0, 0.0, 0.0, 0.0, 0.0, 0.0, 0.0, 0.0, 0.0, 0.0, 0.0, 0.0, 0.0, 0.0, 0.0, 0.0, 0.0, 0.0, 0.0, 0.0, 0.0, 0.0, 0.0, 0.0, 0.0, 0.0, 0.0, 0.0, 0.0, 0.0, 0.0, 0.0, 0.0, 0.0, 0.0, 0.0, 0.0, 0.0, 0.0, 0.0, 0.0, 0.0, 0.0, 0.0, 0.0, 0.0, 0.0, 0.0, 0.0, 0.0, 0.0, 0.0, 0.0, 0.0, 0.0, 0.0, 0.0, 0.0, 0.0, 0.0, 0.0, 0.0, 0.0, 0.0, 0.0, 0.0, 0.0, 0.0, 0.0, 0.0, 0.0, 0.0, 0.0, 0.0, 0.0, 0.0, 0.0, 0.0, 0.0, 0.0, 0.0, 0.0, 0.0, 0.0, 0.0, 0.0, 0.0, 0.0, 0.0, 0.0, 0.0, 0.0, 0.0, 0.0, 0.0, 0.0, 0.0, 0.0, 0.0, 0.0, 0.0, 0.0, 0.0, 0.0, 0.0, 0.0, 0.0, 0.0, 0.0, 0.0, 0.0, 0.0, 0.0, 0.0, 0.0, 0.0, 0.0, 0.0, 0.0, 0.0, 0.0, 0.0, 0.0, 0.0, 0.0, 0.0, 0.0, 0.0, 0.0, 0.0, 0.0, 0.0, 0.0, 0.0, 0.0, 0.0, 0.0, 0.0, 0.0, 0.0, 0.0, 0.0, 0.0, 0.0, 0.0, 0.0, 0.0, 0.0, 0.0, 0.0, 0.0, 0.0, 0.0, 0.0, 0.0, 0.0, 0.0, 0.0, 0.0, 0.0, 0.0, 0.0, 0.0, 0.0, 0.0, 0.0, 0.0, 0.0, 0.0, 0.0, 0.0, 0.0, 0.0, 0.0, 0.0, 0.0, 0.0, 0.0, 0.0, 0.0, 0.0, 0.0, 0.0, 0.0, 0.0, 0.0, 0.0, 0.0, 0.0, 0.0, 0.0, 0.0, 0.0, 0.0, 0.0, 0.0, 0.0, 0.0, 0.0, 0.0, 0.0, 0.0, 0.0, 0.0, 0.0, 0.0, 0.0, 0.0, 0.0, 0.0, 0.0, 0.0, 0.0, 0.0, 0.0, 0.0, 0.0, 0.0, 0.0, 0.0, 0.0, 0.0, 0.0, 0.0, 0.0, 0.0, 0.0, 0.0, 0.0, 0.0, 0.0, 0.0, 0.0, 0.0, 0.0, 0.0, 0.0, 0.0, 0.0, 0.0, 0.0, 0.0, 0.0, 0.0, 0.0, 0.0, 0.0, 0.0, 0.0, 0.0, 0.0, 0.0, 0.0, 0.0, 0.0, 0.0, 0.0, 0.0, 0.0, 0.0, 0.0, 0.0, 0.0, 0.0, 0.0, 0.0, 0.0, 0.0, 0.0, 0.0, 0.0, 0.0, 0.0, 0.0, 0.0, 0.0, 0.0, 0.0, 0.0, 0.0, 0.0, 0.0, 0.0, 0.0, 0.0, 0.0, 0.0, 0.0, 0.0, 0.0, 0.0, 0.0, 0.0, 0.0, 0.0, 0.0, 0.0, 0.0, 0.0, 0.0, 0.0, 0.0, 0.0, 0.0, 0.0, 0.0, 0.0, 0.0, 0.0, 0.0, 0.0, 0.0, 0.0, 0.0, 0.0, 0.0, 0.0, 0.0, 0.0, 0.0, 0.0, 0.0, 0.0, 0.0, 0.0, 0.0, 0.0, 0.0, 0.0, 0.0, 0.0, 0.0, 0.0, 0.0, 0.0, 0.0, 0.0, 0.0, 0.0, 0.0, 0.0, 0.0, 0.0, 0.0, 0.0, 0.0, 0.0, 0.0, 0.0, 0.0, 0.0, 0.0, 0.0, 0.0, 0.0, 0.0, 0.0, 0.0, 0.0, 0.0, 0.0, 0.0, 0.0, 0.0, 0.0, 0.0, 0.0, 0.0, 0.0, 0.0, 0.0, 0.0, 0.0, 0.0, 0.0, 0.0, 0.0, 0.0, 0.0, 0.0, 0.0, 0.0, 0.0, 0.0, 0.0, 0.0, 0.0, 0.0, 0.0, 0.0, 0.0, 0.0, 0.0, 0.0, 0.0, 0.0, 0.0, 0.0, 0.0, 0.0, 0.0, 0.0, 0.0, 0.0, 0.0, 0.0, 0.0, 0.0, 0.0, 0.0, 0.0, 0.0, 0.0, 0.0, 0.0, 0.0, 0.0, 0.0, 0.0, 0.0, 0.0, 0.0, 0.0, 0.0, 0.0, 0.0, 0.0, 0.0, 0.0, 0.0, 0.0, 0.0, 0.0, 0.0, 0.0, 0.0, 0.0, 0.0, 0.0, 0.0, 0.0, 0.0, 0.0, 0.0, 0.0, 0.0, 0.0, 0.0, 0.0, 0.0, 0.0, 0.0, 0.0, 0.0, 0.0, 0.0, 0.0, 0.0, 0.0, 0.0, 0.0, 0.0, 0.0, 0.0, 0.0, 0.0, 0.0, 0.0, 0.0, 0.0, 0.0, 0.0, 0.0, 0.0, 0.0, 0.0, 0.0, 0.0, 0.0, 0.0, 0.0, 0.0, 0.0, 0.0, 0.0, 0.0, 0.0, 0.0, 0.0, 0.0, 0.0, 0.0, 0.0, 0.0, 0.0, 0.0, 0.0, 0.0, 0.0, 0.0, 0.0, 0.0, 0.0, 0.0, 0.0, 0.0, 0.0, 0.0, 0.0, 0.0, 0.0, 0.0, 0.0, 0.0, 0.0, 0.0, 0.0, 0.0, 0.0, 0.0, 0.0, 0.0, 0.0, 0.0, 0.0, 0.0, 0.0, 0.0, 0.0, 0.0, 0.0, 0.0, 0.0, 0.0, 0.0, 0.0, 0.0, 0.0, 0.0, 0.0, 0.0, 0.0, 0.0, 0.0, 0.0, 0.0, 0.0, 0.0, 0.0, 0.0, 0.0, 0.0, 0.0, 0.0, 0.0, 0.0, 0.0, 0.0, 0.0, 0.0, 0.0, 0.0, 0.0, 0.0, 0.0, 0.0, 0.0, 0.0, 0.0, 0.0, 0.0, 0.0, 0.0, 0.0, 0.0, 0.0, 0.0, 0.0, 0.0, 0.0, 0.0, 0.0, 0.0, 0.0, 0.0, 0.0, 0.0, 0.0, 0.0, 0.0, 0.0, 0.0, 0.0, 0.0, 0.0, 0.0, 0.0, 0.0, 0.0, 0.0, 0.0, 0.0, 0.0, 0.0, 0.0, 0.0, 0.0, 0.0, 0.0, 0.0, 0.0, 0.0, 0.0, 0.0, 0.0, 0.0, 0.0, 0.0, 0.0, 0.0, 0.0, 0.0, 0.0, 0.0, 0.0, 0.0, 0.0, 0.0, 0.0, 0.0, 0.0, 0.0, 0.0, 0.0, 0.0, 0.0, 0.0, 0.0, 0.0, 0.0, 0.0, 0.0, 0.0, 0.0, 0.0, 0.0, 0.0, 0.0, 0.0, 0.0, 0.0, 0.0, 0.0, 0.0, 0.0, 0.0, 0.0, 0.0, 0.0, 0.0, 0.0, 0.0, 0.0, 0.0, 0.0, 0.0, 0.0, 0.0, 0.0, 0.0, 0.0, 0.0, 0.0, 0.0, 0.0, 0.0, 0.0, 0.0, 0.0, 0.0, 0.0, 0.0, 0.0, 0.0, 0.0, 0.0, 0.0, 0.0, 0.0, 0.0, 0.0, 0.0, 0.0, 0.0, 0.0, 0.0, 0.0, 0.0, 0.0, 0.0, 0.0, 0.0, 0.0, 0.0, 0.0, 0.0, 0.0, 0.0, 0.0, 0.0, 0.0, 0.0, 0.0, 0.0, 0.0, 0.0, 0.0, 0.0, 0.0, 0.0, 0.0, 0.0, 0.0, 0.0, 0.0, 0.0, 0.0, 0.0, 0.0, 0.0, 0.0, 0.0, 0.0, 0.0, 0.0, 0.0, 0.0, 0.0, 0.0, 0.0, 0.0, 0.0, 0.0, 0.0, 0.0, 0.0, 0.0, 0.0, 0.0, 0.0, 0.0, 0.0, 0.0, 0.0, 0.0, 0.0, 0.0, 0.0, 0.0, 0.0, 0.0, 0.0, 0.0, 0.0, 0.0, 0.0, 0.0, 0.0, 0.0, 0.0, 0.0, 0.0, 0.0, 0.0, 0.0, 0.0, 0.0, 0.0, 0.0, 0.0, 0.0, 0.0, 0.0, 0.0, 0.0, 0.0, 0.0, 0.0, 0.0, 0.0, 0.0, 0.0, 0.0, 0.0, 0.0, 0.0, 0.0, 0.0, 0.0, 0.0, 0.0, 0.0, 0.0, 0.0, 0.0, 0.0, 0.0, 0.0, 0.0, 0.0, 0.0, 0.0, 0.0, 0.0, 0.0, 0.0, 0.0, 0.0, 0.0, 0.0, 0.0, 0.0, 0.0, 0.0, 0.0, 0.0, 0.0, 0.0, 0.0, 0.0, 0.0, 0.0, 0.0, 0.0, 0.0, 0.0, 0.0, 0.0, 0.0, 0.0, 0.0, 0.0, 0.0, 0.0, 0.0, 0.0, 0.0, 0.0, 0.0, 0.0, 0.0, 0.0, 0.0, 0.0, 0.0, 0.0, 0.0, 0.0, 0.0, 0.0, 0.0, 0.0, 0.0, 0.0, 0.0, 0.0, 0.0, 0.0, 0.0, 0.0, 0.0, 0.0, 0.0, 0.0, 0.0, 0.0, 0.0, 0.0, 0.0, 0.0, 0.0, 0.0, 0.0, 0.0, 0.0, 0.0, 0.0, 0.0, 0.0, 0.0, 0.0, 0.0, 0.0, 0.0, 0.0, 0.0, 0.0, 0.0, 0.0, 0.0, 0.0, 0.0, 0.0, 0.0, 0.0, 0.0, 0.0, 0.0, 0.0, 0.0, 0.0, 0.0, 0.0, 0.0, 0.0, 0.0, 0.0, 0.0, 0.0, 0.0, 0.0, 0.0, 0.0, 0.0, 0.0, 0.0, 0.0, 0.0, 0.0, 0.0, 0.0, 0.0, 0.0, 0.0, 0.0, 0.0, 0.0, 0.0, 0.0, 0.0, 0.0, 0.0, 0.0, 0.0, 0.0, 0.0, 0.0, 0.0, 0.0, 0.0, 0.0, 0.0, 0.0, 0.0, 0.0, 0.0, 0.0, 0.0, 0.0, 0.0, 0.0, 0.0, 0.0, 0.0, 0.0, 0.0, 0.0, 0.0, 0.0, 0.0, 0.0, 0.0, 0.0, 0.0, 0.0, 0.0, 0.0, 0.0, 0.0, 0.0, 0.0, 0.0, 0.0, 0.0, 0.0, 0.0, 0.0, 0.0, 0.0, 0.0, 0.0, 0.0, 0.0, 0.0, 0.0, 0.0, 0.0, 0.0, 0.0, 0.0, 0.0, 0.0, 0.0, 0.0, 0.0, 0.0, 0.0, 0.0, 0.0, 0.0, 0.0, 0.0, 0.0, 0.0, 0.0, 0.0, 0.0, 0.0, 0.0, 0.0, 0.0, 0.0, 0.0, 0.0, 0.0, 0.0, 0.0, 0.0, 0.0, 0.0, 0.0, 0.0, 0.0, 0.0, 0.0, 0.0, 0.0, 0.0, 0.0, 0.0, 0.0, 0.0, 0.0, 0.0, 0.0, 0.0, 0.0, 0.0, 0.0, 0.0, 0.0, 0.0, 0.0, 0.0, 0.0, 0.0, 0.0, 0.0, 0.0, 0.0, 0.0, 0.0, 0.0, 0.0, 0.0, 0.0, 0.0, 0.0, 0.0, 0.0, 0.0, 0.0, 0.0, 0.0, 0.0, 0.0, 0.0, 0.0, 0.0, 0.0, 0.0, 0.0, 0.0, 0.0, 0.0, 0.0, 0.0, 0.0, 0.0, 0.0, 0.0, 0.0, 0.0, 0.0, 0.0, 0.0, 0.0, 0.0, 0.0, 0.0, 0.0, 0.0, 0.0, 0.0, 0.0, 0.0, 0.0, 0.0, 0.0, 0.0, 0.0, 0.0, 0.0, 0.0, 0.0, 0.0, 0.0, 0.0, 0.0, 0.0, 0.0, 0.0, 0.0, 0.0, 0.0, 0.0, 0.0, 0.0, 0.0, 0.0, 0.0, 0.0, 0.0, 0.0, 0.0, 0.0, 0.0, 0.0, 0.0, 0.0, 0.0, 0.0, 0.0, 0.0, 0.0, 0.0, 0.0, 0.0, 0.0, 0.0, 0.0, 0.0, 0.0, 0.0, 0.0, 0.0, 0.0, 0.0, 0.0, 0.0, 0.0, 0.0, 0.0, 0.0, 0.0, 0.0, 0.0, 0.0, 0.0, 0.0, 0.0, 0.0, 0.0, 0.0, 0.0, 0.0, 0.0, 0.0, 0.0, 0.0, 0.0, 0.0, 0.0, 0.0, 0.0, 0.0, 0.0, 0.0, 0.0, 0.0, 0.0, 0.0, 0.0, 0.0, 0.0, 0.0, 0.0, 0.0, 0.0, 0.0, 0.0, 0.0, 0.0, 0.0, 0.0, 0.0, 0.0, 0.0, 0.0, 0.0, 0.0, 0.0, 0.0, 0.0, 0.0, 0.0, 0.0, 0.0, 0.0, 0.0, 0.0, 0.0, 0.0, 0.0, 0.0, 0.0, 0.0, 0.0, 0.0, 0.0, 0.0, 0.0, 0.0, 0.0, 0.0, 0.0, 0.0, 0.0, 0.0, 0.0, 0.0, 0.0, 0.0, 0.0, 0.0, 0.0, 0.0, 0.0, 0.0, 0.0, 0.0, 0.0, 0.0, 0.0, 0.0, 0.0, 0.0, 0.0, 0.0, 0.0, 0.0, 0.0, 0.0, 0.0, 0.0, 0.0, 0.0, 0.0, 0.0, 0.0, 0.0, 0.0, 0.0, 0.0, 0.0, 0.0, 0.0, 0.0, 0.0, 0.0, 0.0, 0.0, 0.0, 0.0, 0.0, 0.0, 0.0, 0.0, 0.0, 0.0, 0.0, 0.0, 0.0, 0.0, 0.0, 0.0, 0.0, 0.0, 0.0, 0.0, 0.0, 0.0, 0.0, 0.0, 0.0, 0.0, 0.0, 0.0, 0.0, 0.0, 0.0, 0.0, 0.0, 0.0, 0.0, 0.0, 0.0, 0.0, 0.0, 0.0, 0.0, 0.0, 0.0, 0.0, 0.0, 0.0, 0.0, 0.0, 0.0, 0.0, 0.0, 0.0, 0.0, 0.0, 0.0, 0.0, 0.0, 0.0, 0.0, 0.0, 0.0, 0.0, 0.0, 0.0, 0.0, 0.0, 0.0, 0.0, 0.0, 0.0, 0.0, 0.0, 0.0, 0.0, 0.0, 0.0, 0.0, 0.0, 0.0, 0.0, 0.0, 0.0, 0.0, 0.0, 0.0, 0.0, 0.0, 0.0, 0.0, 0.0, 0.0, 0.0, 0.0, 0.0, 0.0, 0.0, 0.0, 0.0, 0.0, 0.0, 0.0, 0.0, 0.0, 0.0, 0.0, 0.0, 0.0, 0.0, 0.0, 0.0, 0.0, 0.0, 0.0, 0.0, 0.0, 0.0, 0.0, 0.0, 0.0, 0.0, 0.0, 0.0, 0.0, 0.0, 0.0, 0.0, 0.0, 0.0, 0.0, 0.0, 0.0, 0.0, 0.0, 0.0, 0.0, 0.0, 0.0, 0.0, 0.0, 0.0, 0.0, 0.0, 0.0, 0.0, 0.0, 0.0, 0.0, 0.0, 0.0, 0.0, 0.0, 0.0, 0.0, 0.0, 0.0, 0.0, 0.0, 0.0, 0.0, 0.0, 0.0, 0.0, 0.0, 0.0, 0.0, 0.0, 0.0, 0.0, 0.0, 0.0, 0.0, 0.0, 0.0, 0.0, 0.0, 0.0, 0.0, 0.0, 0.0, 0.0, 0.0, 0.0, 0.0, 0.0, 0.0, 0.0, 0.0, 0.0, 0.0, 0.0, 0.0, 0.0, 0.0, 0.0, 0.0, 0.0, 0.0, 0.0, 0.0, 0.0, 0.0, 0.0, 0.0, 0.0, 0.0, 0.0, 0.0, 0.0, 0.0, 0.0, 0.0, 0.0, 0.0, 0.0, 0.0, 0.0, 0.0, 0.0, 0.0, 0.0, 0.0, 0.0, 0.0, 0.0, 0.0, 0.0, 0.0, 0.0, 0.0, 0.0, 0.0, 0.0, 0.0, 0.0, 0.0, 0.0, 0.0, 0.0, 0.0, 0.0, 0.0, 0.0, 0.0, 0.0, 0.0, 0.0, 0.0, 0.0, 0.0, 0.0, 0.0, 0.0, 0.9681, 0.1217, 0.968, 0.1217, 0.968, 0.1214, 0.9681, 0.1214, 0.9681, 0.1216, 0.9681, 0.1223, 0.9681, 0.1223, 0.9681, 0.1226, 0.9681, 0.1226, 0.9692, 0.121, 0.9694, 0.121, 0.9694, 0.121, 0.9692, 0.121, 0.9681, 0.1208, 0.968, 0.1208, 0.968, 0.1205, 0.9681, 0.1205, 0.9681, 0.1223, 0.9681, 0.1223, 0.9681, 0.1226, 0.9681, 0.1226, 0.9681, 0.1225, 0.9701, 0.1207, 0.9699, 0.1207, 0.9699, 0.1207, 0.97, 0.1208, 0.9681, 0.121, 0.9683, 0.121, 0.9683, 0.121, 0.9681, 0.121, 0.969, 0.1211, 0.9692, 0.121, 0.9692, 0.1211, 0.969, 0.1211, 0.9681, 0.1196, 0.9681, 0.1196, 0.9681, 0.1199, 0.9681, 0.1199, 0.9681, 0.1197, 0.9681, 0.1217, 0.968, 0.1217, 0.968, 0.1214, 0.9681, 0.1214, 0.9681, 0.1215, 0.9695, 0.1209, 0.9694, 0.121, 0.9694, 0.121, 0.9696, 0.1209, 0.9699, 0.121, 0.9697, 0.121, 0.9697, 0.121, 0.9698, 0.121, 0.9676, 0.1207, 0.9674, 0.1207, 0.9675, 0.1208, 0.9676, 0.1207, 0.9683, 0.121, 0.9685, 0.1211, 0.9685, 0.1211, 0.9683, 0.1211, 0.9708, 0.12, 0.9706, 0.1201, 0.9709, 0.1197, 0.9681, 0.1196, 0.9681, 0.1196, 0.9681, 0.1199, 0.9681, 0.1199, 0.9681, 0.1198, 0.9681, 0.1197, 0.9681, 0.1208, 0.968, 0.1208, 0.968, 0.1205, 0.9681, 0.1205, 0.9688, 0.1206, 0.9688, 0.1206, 0.9688, 0.1206, 0.9688, 0.1206, 0.9698, 0.121, 0.9696, 0.1211, 0.9697, 0.121, 0.9698, 0.121, 0.9703, 0.1203, 0.97, 0.1204, 0.9703, 0.1203, 0.9681, 0.121, 0.968, 0.1209, 0.9679, 0.1209, 0.9681, 0.121, 0.9678, 0.121, 0.9676, 0.121, 0.9677, 0.121, 0.9678, 0.121, 0.9669, 0.1201, 0.9667, 0.12, 0.9667, 0.1198, 0.9687, 0.1206, 0.9687, 0.1206, 0.9687, 0.1206, 0.9687, 0.1206, 0.969, 0.1209, 0.9692, 0.1209, 0.9692, 0.1209, 0.969, 0.1209, 0.9684, 0.1198, 0.9686, 0.1202, 0.9691, 0.1207, 0.9679, 0.1211, 0.9677, 0.121, 0.9677, 0.121, 0.9678, 0.121, 0.9675, 0.1204, 0.9672, 0.1203, 0.9673, 0.1203, 0.9683, 0.1209, 0.9685, 0.1209, 0.9685, 0.1209, 0.9683, 0.1209, 0.968, 0.1184, 0.9669, 0.1185, 0.9674, 0.1183, 0.9689, 0.1202, 0.9691, 0.1198, 0.9684, 0.1207, 0.9706, 0.1185, 0.9695, 0.1184, 0.9705, 0.1184])
me_cube_002.materials.append(mat_toaster)
me_cube_002.materials.append(mat_knob)
me_cube_002.use_remesh_preserve_volume = False
me_cube_002.use_remesh_preserve_attributes = False
me_cube_002.use_mirror_vertex_groups = False
me_cube_002.update()

# ---- objects
ob_sun_001 = bpy.data.objects.new('Sun.001', light_sun_001)
ob_sun = bpy.data.objects.new('Sun', light_sun)
ob_cylinder_001 = bpy.data.objects.new('Cylinder.001', me_cylinder_001)
ob_bread = bpy.data.objects.new('Bread', me_cube_005)
ob_camera = bpy.data.objects.new('Camera', cam_camera)
ob_toaster = bpy.data.objects.new('Toaster', me_cube_002)

# ---- transforms, parenting, visibility, modifiers, constraints
ob_sun_001.location = (9.472, -7.637, 18.5)
ob_sun_001.rotation_euler = (5.565e-08, -0.7854, 2.356)
ob_sun_001.lineart.crease_threshold = 0.0
ob_sun.location = (-6.771, -7.637, 18.5)
ob_sun.rotation_euler = (5.565e-08, -0.7854, 0.7854)
ob_sun.lineart.crease_threshold = 0.0
ob_cylinder_001.location = (1.754, -0.3464, 0.08272)
ob_cylinder_001.rotation_euler = (5.96e-08, 5.96e-08, 1.571)
ob_cylinder_001.scale = (0.09786, 0.09786, 0.09786)
ob_cylinder_001.lineart.crease_threshold = 0.0
ob_bread.location = (1.157, -0.3295, 1.101)
ob_bread.scale = (0.2347, 0.2347, 0.2347)
ob_bread.lineart.crease_threshold = 0.0
ob_camera.location = (1.036, -5.23, 0.9213)
ob_camera.rotation_euler = (1.571, 0.0, 0.0)
ob_camera.lock_rotations_4d = False
ob_camera.empty_display_type = 'ARROWS'
ob_camera.color = (0.0, 0.0, 0.0, 0.0)
ob_camera.display_type = 'WIRE'
ob_camera.lineart.crease_threshold = 0.0
ob_toaster.location = (0.7586, -0.1355, 0.2655)
ob_toaster.scale = (0.4256, 0.4256, 0.4256)
ob_toaster.lineart.crease_threshold = 0.0

# ---- collection membership
col_collection_1.objects.link(ob_sun_001)
col_collection_1.objects.link(ob_sun)
col_collection_1.objects.link(ob_cylinder_001)
col_collection_1.objects.link(ob_bread)
col_collection_1.objects.link(ob_camera)
col_collection_1.objects.link(ob_toaster)

# ---- scene / render settings (as saved in the file)
scene.camera = ob_camera
scene.frame_start = 1; scene.frame_end = 250; scene.frame_set(1)
scene.render.engine = 'CYCLES'
scene.render.dither_intensity = 0.0
scene.cycles.use_denoising = False
scene.cycles.samples = 500
scene.cycles.sampling_pattern = 'TABULATED_SOBOL'
scene.cycles.light_sampling_threshold = 0.0
scene.cycles.use_adaptive_sampling = False
scene.cycles.use_light_tree = False
scene.cycles.blur_glossy = 0.0
scene.cycles.pixel_filter_type = 'GAUSSIAN'
scene.cycles.sample_clamp_indirect = 0.0
scene.view_settings.view_transform = 'Standard'
bpy.context.view_layer.update()
